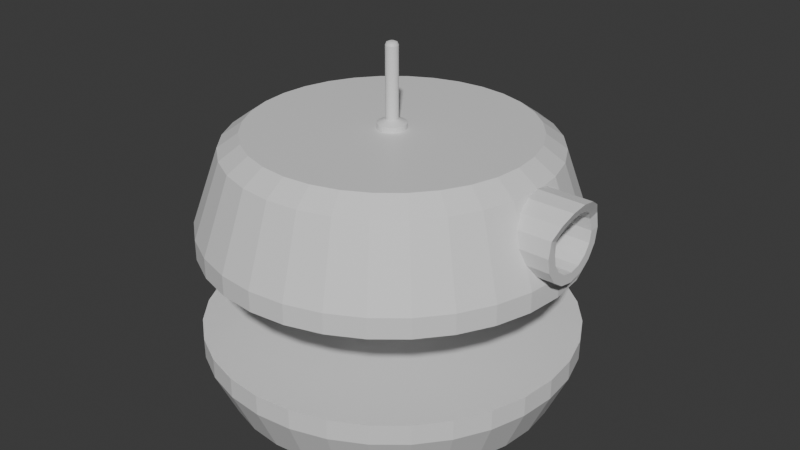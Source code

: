 # Source: enemy_saw.blend  (saved by Blender 4.2.66; exported with 4.5.12 LTS)
import bpy
from mathutils import Matrix  # noqa: F401  (used for matrix-valued properties, if any)

bpy.ops.wm.read_factory_settings(use_empty=True)
scene = bpy.context.scene
scene.name = 'Scene'

# ---- collections
col_collection = bpy.data.collections.new('Collection'); scene.collection.children.link(col_collection)

# ---- materials (node trees are filled in below, after node groups)
mat_material_001 = bpy.data.materials.new('Material.001')
mat_material_002 = bpy.data.materials.new('Material.002')
mat_material_003 = bpy.data.materials.new('Material.003')
mat_material_004 = bpy.data.materials.new('Material.004')
mat_material_005 = bpy.data.materials.new('Material.005')

# ---- material node trees
mat_material_001.use_nodes = True; mat_material_001.node_tree.nodes.clear()
_N = mat_material_001.node_tree.nodes; _L = mat_material_001.node_tree.links
n0 = _N.new('ShaderNodeBsdfPrincipled'); n0.name = 'Principled BSDF'; n0.location = (10, 300)
n1 = _N.new('ShaderNodeOutputMaterial'); n1.name = 'Material Output'; n1.location = (300, 300)
_L.new(n0.outputs[0], n1.inputs[0])
n1.is_active_output = True
mat_material_002.use_nodes = True; mat_material_002.node_tree.nodes.clear()
_N = mat_material_002.node_tree.nodes; _L = mat_material_002.node_tree.links
n0 = _N.new('ShaderNodeBsdfPrincipled'); n0.name = 'Principled BSDF'; n0.location = (10, 300)
n1 = _N.new('ShaderNodeOutputMaterial'); n1.name = 'Material Output'; n1.location = (300, 300)
_L.new(n0.outputs[0], n1.inputs[0])
n1.is_active_output = True
mat_material_003.use_nodes = True; mat_material_003.node_tree.nodes.clear()
_N = mat_material_003.node_tree.nodes; _L = mat_material_003.node_tree.links
n0 = _N.new('ShaderNodeBsdfPrincipled'); n0.name = 'Principled BSDF'; n0.location = (10, 300)
n1 = _N.new('ShaderNodeOutputMaterial'); n1.name = 'Material Output'; n1.location = (300, 300)
_L.new(n0.outputs[0], n1.inputs[0])
n1.is_active_output = True
mat_material_004.use_nodes = True; mat_material_004.node_tree.nodes.clear()
_N = mat_material_004.node_tree.nodes; _L = mat_material_004.node_tree.links
n0 = _N.new('ShaderNodeBsdfPrincipled'); n0.name = 'Principled BSDF'; n0.location = (10, 300)
n1 = _N.new('ShaderNodeOutputMaterial'); n1.name = 'Material Output'; n1.location = (300, 300)
_L.new(n0.outputs[0], n1.inputs[0])
n1.is_active_output = True
mat_material_005.use_nodes = True; mat_material_005.node_tree.nodes.clear()
_N = mat_material_005.node_tree.nodes; _L = mat_material_005.node_tree.links
n0 = _N.new('ShaderNodeBsdfPrincipled'); n0.name = 'Principled BSDF'; n0.location = (10, 300)
n1 = _N.new('ShaderNodeOutputMaterial'); n1.name = 'Material Output'; n1.location = (300, 300)
_L.new(n0.outputs[0], n1.inputs[0])
n1.is_active_output = True

# ---- world
world_world = bpy.data.worlds.new('World'); scene.world = world_world
world_world.use_nodes = True; world_world.node_tree.nodes.clear()
_N = world_world.node_tree.nodes; _L = world_world.node_tree.links
n0 = _N.new('ShaderNodeOutputWorld'); n0.name = 'World Output'; n0.location = (300, 300)
n1 = _N.new('ShaderNodeBackground'); n1.name = 'Background'; n1.location = (10, 300)
n1.inputs[0].default_value = (0.05088, 0.05088, 0.05088, 1.0)
_L.new(n1.outputs[0], n0.inputs[0])
n0.is_active_output = True
world_world.color = (0.05088, 0.05088, 0.05088)
world_world.sun_shadow_jitter_overblur = 0.0

# ---- meshes
me_cylinder_004 = bpy.data.meshes.new('Cylinder.004')
me_cylinder_004.from_pydata([(0.0, 1.0, 0.4926), (-0.6492, 0.2053, -0.3851), (0.1951, 0.9808, 0.4926), (-0.6492, 0.1897, -0.4637), (0.3827, 0.9239, 0.4926), (-0.6492, 0.1452, -0.5303), (0.5556, 0.8315, 0.4926), (-0.6492, 0.07857, -0.5748), (-0.6492, 0.0, -0.5904), (0.7071, 0.7071, 0.4926), (0.8315, 0.5556, 0.4926), (-0.6492, -0.07857, -0.5748), (0.9239, 0.3827, 0.4926), (-0.6492, -0.1452, -0.5303), (0.9808, 0.1951, 0.4926), (-0.6492, -0.1897, -0.4637), (1.0, 0.0, 0.4926), (-0.6492, -0.2053, -0.3851), (0.9808, -0.1951, 0.4926), (-0.6492, -0.1897, -0.3066), (-0.6492, -0.1452, -0.24), (0.9239, -0.3827, 0.4926), (0.8315, -0.5556, 0.4926), (-0.6492, -0.07857, -0.1954), (-0.6492, 0.0, -0.1798), (0.7071, -0.7071, 0.4926), (-0.6492, 0.07857, -0.1954), (0.5556, -0.8315, 0.4926), (0.3827, -0.9239, 0.4926), (-0.6492, 0.1452, -0.24), (-0.6492, 0.1897, -0.3066), (0.1951, -0.9808, 0.4926), (0.0, -1.0, 0.4926), (-0.1951, -0.9808, 0.4926), (-0.3827, -0.9239, 0.4926), (-0.5556, -0.8315, 0.4926), (-0.7071, -0.7071, 0.4926), (-0.8315, -0.5556, 0.4926), (-0.9239, -0.3827, 0.4926), (-0.9808, -0.1951, 0.4926), (-1.0, 0.0, 0.4926), (-0.9808, 0.1951, 0.4926), (-0.9239, 0.3827, 0.4926), (-0.8315, 0.5556, 0.4926), (-0.7071, 0.7071, 0.4926), (-0.5556, 0.8315, 0.4926), (-0.3827, 0.9239, 0.4926), (-0.1951, 0.9808, 0.4926), (0.155, 0.7792, 0.7387), (-1.59e-08, 0.7945, 0.7387), (0.304, 0.734, 0.7387), (0.4414, 0.6606, 0.7387), (0.5618, 0.5618, 0.7387), (0.6606, 0.4414, 0.7387), (0.734, 0.304, 0.7387), (0.7792, 0.155, 0.7387), (0.7945, 3.143e-09, 0.7387), (0.7792, -0.155, 0.7387), (0.734, -0.304, 0.7387), (0.6606, -0.4414, 0.7387), (0.5618, -0.5618, 0.7387), (0.4414, -0.6606, 0.7387), (0.304, -0.734, 0.7387), (0.155, -0.7792, 0.7387), (-1.59e-08, -0.7945, 0.7387), (-0.155, -0.7792, 0.7387), (-0.304, -0.734, 0.7387), (-0.4414, -0.6606, 0.7387), (-0.5618, -0.5618, 0.7387), (-0.6606, -0.4414, 0.7387), (-0.734, -0.304, 0.7387), (-0.7792, -0.155, 0.7387), (-0.7945, 3.143e-09, 0.7387), (-0.7792, 0.155, 0.7387), (-0.734, 0.304, 0.7387), (-0.6606, 0.4414, 0.7387), (-0.5618, 0.5618, 0.7387), (-0.4414, 0.6606, 0.7387), (-0.304, 0.734, 0.7387), (-0.155, 0.7792, 0.7387), (-2.816e-08, 1.0, -0.1865), (-0.1951, 0.9808, -0.1865), (-0.3827, 0.9239, -0.1865), (-0.5556, 0.8315, -0.1865), (-0.7071, 0.7071, -0.1865), (-0.8315, 0.5556, -0.1865), (-0.9239, 0.3827, -0.1865), (-0.9808, 0.1951, -0.1865), (-0.9808, -0.1951, -0.1865), (-0.9239, -0.3827, -0.1865), (-0.8315, -0.5556, -0.1865), (-0.7071, -0.7071, -0.1865), (-0.5556, -0.8315, -0.1865), (-0.3827, -0.9239, -0.1865), (-0.1951, -0.9808, -0.1865), (-2.816e-08, -1.0, -0.1865), (0.1951, -0.9808, -0.1865), (0.3827, -0.9239, -0.1865), (0.5556, -0.8315, -0.1865), (0.7071, -0.7071, -0.1865), (0.8315, -0.5556, -0.1865), (0.9239, -0.3827, -0.1865), (0.9808, -0.1951, -0.1865), (1.0, 0.0, -0.1865), (0.9808, 0.1951, -0.1865), (0.9239, 0.3827, -0.1865), (0.8315, 0.5556, -0.1865), (0.7071, 0.7071, -0.1865), (0.5556, 0.8315, -0.1865), (0.3827, 0.9239, -0.1865), (0.1951, 0.9808, -0.1865), (-0.015, 0.07541, -0.663), (-1.04e-07, 0.07689, -0.663), (-0.02942, 0.07103, -0.663), (-0.04272, 0.06393, -0.663), (-0.05437, 0.05437, -0.663), (-0.06393, 0.04272, -0.663), (-0.07103, 0.02942, -0.663), (-0.07541, 0.015, -0.663), (-0.07689, 5.339e-09, -0.663), (-0.07541, -0.015, -0.663), (-0.07103, -0.02942, -0.663), (-0.06393, -0.04272, -0.663), (-0.05437, -0.05437, -0.663), (-0.04272, -0.06393, -0.663), (-0.02942, -0.07103, -0.663), (-0.015, -0.07541, -0.663), (-1.04e-07, -0.07689, -0.663), (0.015, -0.07541, -0.663), (0.02942, -0.07103, -0.663), (0.04272, -0.06393, -0.663), (0.05437, -0.05437, -0.663), (0.06393, -0.04272, -0.663), (0.07103, -0.02942, -0.663), (0.07541, -0.015, -0.663), (0.07689, 5.339e-09, -0.663), (0.07541, 0.015, -0.663), (0.07103, 0.02942, -0.663), (0.06393, 0.04272, -0.663), (0.05437, 0.05437, -0.663), (0.04272, 0.06393, -0.663), (0.02942, 0.07103, -0.663), (0.015, 0.07541, -0.663), (0.0, 1.0, 0.3846), (0.1951, 0.9808, 0.3846), (0.3827, 0.9239, 0.3846), (0.5556, 0.8315, 0.3846), (0.7071, 0.7071, 0.3846), (0.8315, 0.5556, 0.3846), (0.9239, 0.3827, 0.3846), (0.9808, 0.1951, 0.3846), (1.0, 0.0, 0.3846), (0.9808, -0.1951, 0.3846), (0.9239, -0.3827, 0.3846), (0.8315, -0.5556, 0.3846), (0.7071, -0.7071, 0.3846), (0.5556, -0.8315, 0.3846), (0.3827, -0.9239, 0.3846), (0.1951, -0.9808, 0.3846), (0.0, -1.0, 0.3846), (-0.1951, -0.9808, 0.3846), (-0.3827, -0.9239, 0.3846), (-0.5556, -0.8315, 0.3846), (-0.7071, -0.7071, 0.3846), (-0.8315, -0.5556, 0.3846), (-0.9239, -0.3827, 0.3846), (-0.9808, -0.1951, 0.3846), (-1.0, 0.0, 0.3846), (-0.9808, 0.1951, 0.3846), (-0.9239, 0.3827, 0.3846), (-0.8315, 0.5556, 0.3846), (-0.7071, 0.7071, 0.3846), (-0.5556, 0.8315, 0.3846), (-0.3827, 0.9239, 0.3846), (-0.1951, 0.9808, 0.3846), (-1.185e-08, 1.0, -0.07851), (-0.1951, 0.9808, -0.07851), (-0.3827, 0.9239, -0.07851), (-0.5556, 0.8315, -0.07851), (-0.7071, 0.7071, -0.07851), (-0.8315, 0.5556, -0.07851), (-0.9239, 0.3827, -0.07851), (-0.9808, 0.1951, -0.07851), (-1.0, 0.0, -0.07851), (-0.9808, -0.1951, -0.07851), (-0.9239, -0.3827, -0.07851), (-0.8315, -0.5556, -0.07851), (-0.7071, -0.7071, -0.07851), (-0.5556, -0.8315, -0.07851), (-0.3827, -0.9239, -0.07851), (-0.1951, -0.9808, -0.07851), (-1.185e-08, -1.0, -0.07851), (0.1951, -0.9808, -0.07851), (0.3827, -0.9239, -0.07851), (0.5556, -0.8315, -0.07851), (0.7071, -0.7071, -0.07851), (0.8315, -0.5556, -0.07851), (0.9239, -0.3827, -0.07851), (0.9808, -0.1951, -0.07851), (1.0, 0.0, -0.07851), (0.9808, 0.1951, -0.07851), (0.9239, 0.3827, -0.07851), (0.8315, 0.5556, -0.07851), (0.7071, 0.7071, -0.07851), (0.5556, 0.8315, -0.07851), (0.3827, 0.9239, -0.07851), (0.1951, 0.9808, -0.07851), (0.1733, 0.8715, 0.7387), (-1.626e-08, 0.8885, 0.7387), (0.34, 0.8209, 0.7387), (0.4936, 0.7388, 0.7387), (0.6283, 0.6283, 0.7387), (0.7388, 0.4936, 0.7387), (0.8209, 0.34, 0.7387), (0.8715, 0.1733, 0.7387), (0.8885, 2.791e-09, 0.7387), (0.8715, -0.1733, 0.7387), (0.8209, -0.34, 0.7387), (0.7388, -0.4936, 0.7387), (0.6283, -0.6283, 0.7387), (0.4936, -0.7388, 0.7387), (0.34, -0.8209, 0.7387), (0.1733, -0.8715, 0.7387), (-1.626e-08, -0.8885, 0.7387), (-0.1733, -0.8715, 0.7387), (-0.34, -0.8209, 0.7387), (-0.4936, -0.7388, 0.7387), (-0.6283, -0.6283, 0.7387), (-0.7388, -0.4936, 0.7387), (-0.8209, -0.34, 0.7387), (-0.8715, -0.1733, 0.7387), (-0.8885, 2.791e-09, 0.7387), (-0.8715, 0.1733, 0.7387), (-0.8209, 0.34, 0.7387), (-0.7388, 0.4936, 0.7387), (-0.6283, 0.6283, 0.7387), (-0.4936, 0.7388, 0.7387), (-0.34, 0.8209, 0.7387), (-0.1733, 0.8715, 0.7387), (-0.1462, 0.7351, -0.663), (-0.1675, 0.8419, -0.5864), (-8.941e-08, 0.8584, -0.5864), (-1.015e-07, 0.7495, -0.663), (-0.2868, 0.6925, -0.663), (-0.3285, 0.793, -0.5864), (-0.4164, 0.6232, -0.663), (-0.4769, 0.7137, -0.5864), (-0.53, 0.53, -0.663), (-0.607, 0.607, -0.5864), (-0.6232, 0.4164, -0.663), (-0.7137, 0.4769, -0.5864), (-0.6925, 0.2868, -0.663), (-0.793, 0.3285, -0.5864), (-0.7351, 0.1462, -0.663), (-0.8419, 0.1675, -0.5864), (-0.7495, 2.821e-09, -0.663), (-0.7351, -0.1462, -0.663), (-0.8419, -0.1675, -0.5864), (-0.6925, -0.2868, -0.663), (-0.793, -0.3285, -0.5864), (-0.6232, -0.4164, -0.663), (-0.7137, -0.4769, -0.5864), (-0.53, -0.53, -0.663), (-0.607, -0.607, -0.5864), (-0.4164, -0.6232, -0.663), (-0.4769, -0.7137, -0.5864), (-0.2868, -0.6925, -0.663), (-0.3285, -0.793, -0.5864), (-0.1462, -0.7351, -0.663), (-0.1675, -0.8419, -0.5864), (-1.015e-07, -0.7495, -0.663), (-8.941e-08, -0.8584, -0.5864), (0.1462, -0.7351, -0.663), (0.1675, -0.8419, -0.5864), (0.2868, -0.6925, -0.663), (0.3285, -0.793, -0.5864), (0.4164, -0.6232, -0.663), (0.4769, -0.7137, -0.5864), (0.53, -0.53, -0.663), (0.607, -0.607, -0.5864), (0.6232, -0.4164, -0.663), (0.7137, -0.4769, -0.5864), (0.6925, -0.2868, -0.663), (0.793, -0.3285, -0.5864), (0.7351, -0.1462, -0.663), (0.8419, -0.1675, -0.5864), (0.7495, 2.821e-09, -0.663), (0.8584, 2.11e-09, -0.5864), (0.7351, 0.1462, -0.663), (0.8419, 0.1675, -0.5864), (0.6925, 0.2868, -0.663), (0.793, 0.3285, -0.5864), (0.6232, 0.4164, -0.663), (0.7137, 0.4769, -0.5864), (0.53, 0.53, -0.663), (0.607, 0.607, -0.5864), (0.4164, 0.6232, -0.663), (0.4769, 0.7137, -0.5864), (0.2868, 0.6925, -0.663), (0.3285, 0.793, -0.5864), (0.1462, 0.7351, -0.663), (0.1675, 0.8419, -0.5864), (-0.9967, 0.0335, -0.1865), (-1.0, 0.0, -0.1798), (-0.9967, -0.0335, -0.1865), (-0.9045, 0.2053, -0.3851), (-0.8765, 0.1744, -0.4867), (-0.8803, 0.1897, -0.4637), (-0.9404, 0.1871, -0.3026), (-0.9382, 0.1897, -0.3066), (-0.9891, 0.07857, -0.1954), (-0.9668, 0.1452, -0.24), (-0.8639, 0.1452, -0.5303), (-0.8564, 0.02057, -0.5864), (-0.8547, 0.07857, -0.5748), (-0.9668, -0.1452, -0.24), (-0.9891, -0.07857, -0.1954), (-0.9404, -0.1871, -0.3026), (-0.8765, -0.1744, -0.4867), (-0.8564, -0.02057, -0.5864), (-0.8547, -0.07857, -0.5748), (-0.8639, -0.1452, -0.5303), (-0.9045, -0.2053, -0.3851), (-0.8803, -0.1897, -0.4637), (-0.9382, -0.1897, -0.3066), (-0.8526, 2.148e-09, -0.5904), (-0.8526, 0.0, -0.5904), (-0.6492, 0.2053, -0.3851), (-0.6492, 0.1897, -0.4637), (-0.6492, 0.1452, -0.5303), (-0.6492, 0.07857, -0.5748), (-0.6492, 9.287e-08, -0.5904), (-0.6492, -0.07857, -0.5748), (-0.6492, -0.1452, -0.5303), (-0.6492, -0.1897, -0.4637), (-0.6492, -0.2053, -0.3851), (-0.6492, -0.1897, -0.3066), (-0.6492, -0.1452, -0.24), (-0.6492, -0.07857, -0.1954), (-0.6492, 9.287e-08, -0.1798), (-0.6492, 0.07857, -0.1954), (-0.6492, 0.1452, -0.24), (-0.6492, 0.1897, -0.3066)], [], [(143, 0, 2, 144), (144, 2, 4, 145), (145, 4, 6, 146), (146, 6, 9, 147), (147, 9, 10, 148), (148, 10, 12, 149), (149, 12, 14, 150), (150, 14, 16, 151), (151, 16, 18, 152), (152, 18, 21, 153), (153, 21, 22, 154), (154, 22, 25, 155), (155, 25, 27, 156), (156, 27, 28, 157), (157, 28, 31, 158), (158, 31, 32, 159), (159, 32, 33, 160), (160, 33, 34, 161), (161, 34, 35, 162), (162, 35, 36, 163), (163, 36, 37, 164), (164, 37, 38, 165), (165, 38, 39, 166), (166, 39, 40, 167), (167, 40, 41, 168), (168, 41, 42, 169), (169, 42, 43, 170), (170, 43, 44, 171), (171, 44, 45, 172), (172, 45, 46, 173), (173, 46, 47, 174), (174, 47, 0, 143), (10, 9, 211, 212), (0, 47, 238, 208), (35, 34, 225, 226), (12, 10, 212, 213), (36, 35, 226, 227), (14, 12, 213, 214), (37, 36, 227, 228), (16, 14, 214, 215), (38, 37, 228, 229), (18, 16, 215, 216), (39, 38, 229, 230), (21, 18, 216, 217), (40, 39, 230, 231), (22, 21, 217, 218), (41, 40, 231, 232), (25, 22, 218, 219), (42, 41, 232, 233), (27, 25, 219, 220), (43, 42, 233, 234), (28, 27, 220, 221), (2, 0, 208, 207), (44, 43, 234, 235), (31, 28, 221, 222), (4, 2, 207, 209), (45, 44, 235, 236), (32, 31, 222, 223), (6, 4, 209, 210), (46, 45, 236, 237), (33, 32, 223, 224), (9, 6, 210, 211), (47, 46, 237, 238), (34, 33, 224, 225), (175, 80, 81, 176), (176, 81, 82, 177), (177, 82, 83, 178), (178, 83, 84, 179), (179, 84, 85, 180), (180, 85, 86, 181), (181, 86, 87, 182), (303, 183, 182, 87, 302), (88, 184, 183, 303, 304), (184, 88, 89, 185), (185, 89, 90, 186), (186, 90, 91, 187), (187, 91, 92, 188), (188, 92, 93, 189), (189, 93, 94, 190), (190, 94, 95, 191), (191, 95, 96, 192), (192, 96, 97, 193), (193, 97, 98, 194), (194, 98, 99, 195), (195, 99, 100, 196), (196, 100, 101, 197), (197, 101, 102, 198), (198, 102, 103, 199), (199, 103, 104, 200), (200, 104, 105, 201), (201, 105, 106, 202), (202, 106, 107, 203), (203, 107, 108, 204), (204, 108, 109, 205), (205, 109, 110, 206), (206, 110, 80, 175), (116, 117, 251, 249), (113, 114, 245, 243), (130, 131, 278, 276), (117, 118, 253, 251), (131, 132, 280, 278), (118, 119, 255, 253), (132, 133, 282, 280), (119, 120, 256, 255), (133, 134, 284, 282), (120, 121, 258, 256), (134, 135, 286, 284), (121, 122, 260, 258), (135, 136, 288, 286), (122, 123, 262, 260), (136, 137, 290, 288), (123, 124, 264, 262), (137, 138, 292, 290), (124, 125, 266, 264), (138, 139, 294, 292), (125, 126, 268, 266), (111, 113, 243, 239), (139, 140, 296, 294), (126, 127, 270, 268), (81, 80, 241, 240), (140, 141, 298, 296), (127, 128, 272, 270), (114, 115, 247, 245), (141, 142, 300, 298), (128, 129, 274, 272), (115, 116, 249, 247), (129, 130, 276, 274), (48, 50, 209, 207), (51, 52, 211, 210), (53, 54, 213, 212), (55, 56, 215, 214), (57, 58, 217, 216), (59, 60, 219, 218), (61, 62, 221, 220), (63, 64, 223, 222), (65, 66, 225, 224), (67, 68, 227, 226), (69, 70, 229, 228), (71, 72, 231, 230), (73, 74, 233, 232), (75, 76, 235, 234), (77, 78, 237, 236), (79, 49, 208, 238), (82, 81, 240, 244), (142, 112, 242, 300), (83, 82, 244, 246), (84, 83, 246, 248), (85, 84, 248, 250), (86, 85, 250, 252), (308, 87, 86, 252, 254, 306, 307, 305, 309), (306, 254, 313, 314, 312), (302, 87, 308, 311, 310), (88, 304, 316, 315, 317), (319, 257, 318, 321, 320), (257, 259, 89, 88, 317, 324, 322, 323, 318), (90, 89, 259, 261), (91, 90, 261, 263), (92, 91, 263, 265), (93, 92, 265, 267), (94, 93, 267, 269), (95, 94, 269, 271), (96, 95, 271, 273), (97, 96, 273, 275), (98, 97, 275, 277), (99, 98, 277, 279), (100, 99, 279, 281), (101, 100, 281, 283), (102, 101, 283, 285), (103, 102, 285, 287), (104, 103, 287, 289), (105, 104, 289, 291), (106, 105, 291, 293), (107, 106, 293, 295), (108, 107, 295, 297), (109, 108, 297, 299), (110, 109, 299, 301), (80, 110, 301, 241), (240, 241, 242, 239), (244, 240, 239, 243), (246, 244, 243, 245), (248, 246, 245, 247), (250, 248, 247, 249), (252, 250, 249, 251), (254, 252, 251, 253), (253, 255, 325, 313, 254), (326, 325, 255, 256, 257, 319), (259, 257, 256, 258), (261, 259, 258, 260), (263, 261, 260, 262), (265, 263, 262, 264), (267, 265, 264, 266), (269, 267, 266, 268), (271, 269, 268, 270), (273, 271, 270, 272), (275, 273, 272, 274), (277, 275, 274, 276), (279, 277, 276, 278), (281, 279, 278, 280), (283, 281, 280, 282), (285, 283, 282, 284), (287, 285, 284, 286), (289, 287, 286, 288), (291, 289, 288, 290), (293, 291, 290, 292), (295, 293, 292, 294), (297, 295, 294, 296), (299, 297, 296, 298), (301, 299, 298, 300), (241, 301, 300, 242), (112, 111, 239, 242), (307, 3, 1, 305), (312, 5, 3, 307, 306), (314, 7, 5, 312), (326, 8, 7, 314, 313, 325), (319, 320, 11, 8, 326), (321, 13, 11, 320), (318, 323, 15, 13, 321), (322, 17, 15, 323), (324, 19, 17, 322), (315, 20, 19, 324, 317), (316, 23, 20, 315), (304, 303, 24, 23, 316), (310, 26, 24, 303, 302), (311, 29, 26, 310), (1, 3, 5, 7, 8, 11, 13, 15, 17, 19, 20, 23, 24, 26, 29, 30), (308, 309, 30, 29, 311), (305, 1, 30, 309), (328, 327, 342, 341, 340, 339, 338, 337, 336, 335, 334, 333, 332, 331, 330, 329)])
_uv = me_cylinder_004.uv_layers.new(name='UVMap')
_uv.uv.foreach_set('vector', [1.0, 0.5, 1.0, 1.0, 0.9688, 1.0, 0.9688, 0.5, 0.9688, 0.5, 0.9688, 1.0, 0.9375, 1.0, 0.9375, 0.5, 0.9375, 0.5, 0.9375, 1.0, 0.9062, 1.0, 0.9062, 0.5, 0.9062, 0.5, 0.9062, 1.0, 0.875, 1.0, 0.875, 0.5, 0.875, 0.5, 0.875, 1.0, 0.8438, 1.0, 0.8438, 0.5, 0.8438, 0.5, 0.8438, 1.0, 0.8125, 1.0, 0.8125, 0.5, 0.8125, 0.5, 0.8125, 1.0, 0.7812, 1.0, 0.7812, 0.5, 0.7812, 0.5, 0.7812, 1.0, 0.75, 1.0, 0.75, 0.5, 0.75, 0.5, 0.75, 1.0, 0.7188, 1.0, 0.7188, 0.5, 0.7188, 0.5, 0.7188, 1.0, 0.6875, 1.0, 0.6875, 0.5, 0.6875, 0.5, 0.6875, 1.0, 0.6562, 1.0, 0.6562, 0.5, 0.6562, 0.5, 0.6562, 1.0, 0.625, 1.0, 0.625, 0.5, 0.625, 0.5, 0.625, 1.0, 0.5938, 1.0, 0.5938, 0.5, 0.5938, 0.5, 0.5938, 1.0, 0.5625, 1.0, 0.5625, 0.5, 0.5625, 0.5, 0.5625, 1.0, 0.5312, 1.0, 0.5312, 0.5, 0.5312, 0.5, 0.5312, 1.0, 0.5, 1.0, 0.5, 0.5, 0.5, 0.5, 0.5, 1.0, 0.4688, 1.0, 0.4688, 0.5, 0.4688, 0.5, 0.4688, 1.0, 0.4375, 1.0, 0.4375, 0.5, 0.4375, 0.5, 0.4375, 1.0, 0.4062, 1.0, 0.4062, 0.5, 0.4062, 0.5, 0.4062, 1.0, 0.375, 1.0, 0.375, 0.5, 0.375, 0.5, 0.375, 1.0, 0.3438, 1.0, 0.3438, 0.5, 0.3438, 0.5, 0.3438, 1.0, 0.3125, 1.0, 0.3125, 0.5, 0.3125, 0.5, 0.3125, 1.0, 0.2812, 1.0, 0.2812, 0.5, 0.2812, 0.5, 0.2812, 1.0, 0.25, 1.0, 0.25, 0.5, 0.25, 0.5, 0.25, 1.0, 0.2188, 1.0, 0.2188, 0.5, 0.2188, 0.5, 0.2188, 1.0, 0.1875, 1.0, 0.1875, 0.5, 0.1875, 0.5, 0.1875, 1.0, 0.1562, 1.0, 0.1562, 0.5, 0.1562, 0.5, 0.1562, 1.0, 0.125, 1.0, 0.125, 0.5, 0.125, 0.5, 0.125, 1.0, 0.09375, 1.0, 0.09375, 0.5, 0.09375, 0.5, 0.09375, 1.0, 0.0625, 1.0, 0.0625, 0.5, 0.0625, 0.5, 0.0625, 1.0, 0.03125, 1.0, 0.03125, 0.5, 0.03125, 0.5, 0.03125, 1.0, 0.0, 1.0, 0.0, 0.5, 0.8438, 1.0, 0.875, 1.0, 0.875, 1.0, 0.8438, 1.0, 0.0, 1.0, 0.03125, 1.0, 0.03125, 1.0, 0.0, 1.0, 0.4062, 1.0, 0.4375, 1.0, 0.4375, 1.0, 0.4062, 1.0, 0.8125, 1.0, 0.8438, 1.0, 0.8438, 1.0, 0.8125, 1.0, 0.375, 1.0, 0.4062, 1.0, 0.4062, 1.0, 0.375, 1.0, 0.7812, 1.0, 0.8125, 1.0, 0.8125, 1.0, 0.7812, 1.0, 0.3438, 1.0, 0.375, 1.0, 0.375, 1.0, 0.3438, 1.0, 0.75, 1.0, 0.7812, 1.0, 0.7812, 1.0, 0.75, 1.0, 0.3125, 1.0, 0.3438, 1.0, 0.3438, 1.0, 0.3125, 1.0, 0.7188, 1.0, 0.75, 1.0, 0.75, 1.0, 0.7188, 1.0, 0.2812, 1.0, 0.3125, 1.0, 0.3125, 1.0, 0.2812, 1.0, 0.6875, 1.0, 0.7188, 1.0, 0.7188, 1.0, 0.6875, 1.0, 0.25, 1.0, 0.2812, 1.0, 0.2812, 1.0, 0.25, 1.0, 0.6562, 1.0, 0.6875, 1.0, 0.6875, 1.0, 0.6562, 1.0, 0.2188, 1.0, 0.25, 1.0, 0.25, 1.0, 0.2188, 1.0, 0.625, 1.0, 0.6562, 1.0, 0.6562, 1.0, 0.625, 1.0, 0.1875, 1.0, 0.2188, 1.0, 0.2188, 1.0, 0.1875, 1.0, 0.5938, 1.0, 0.625, 1.0, 0.625, 1.0, 0.5938, 1.0, 0.1562, 1.0, 0.1875, 1.0, 0.1875, 1.0, 0.1562, 1.0, 0.5625, 1.0, 0.5938, 1.0, 0.5938, 1.0, 0.5625, 1.0, 0.9688, 1.0, 1.0, 1.0, 1.0, 1.0, 0.9688, 1.0, 0.125, 1.0, 0.1562, 1.0, 0.1562, 1.0, 0.125, 1.0, 0.5312, 1.0, 0.5625, 1.0, 0.5625, 1.0, 0.5312, 1.0, 0.9375, 1.0, 0.9688, 1.0, 0.9688, 1.0, 0.9375, 1.0, 0.09375, 1.0, 0.125, 1.0, 0.125, 1.0, 0.09375, 1.0, 0.5, 1.0, 0.5312, 1.0, 0.5312, 1.0, 0.5, 1.0, 0.9062, 1.0, 0.9375, 1.0, 0.9375, 1.0, 0.9062, 1.0, 0.0625, 1.0, 0.09375, 1.0, 0.09375, 1.0, 0.0625, 1.0, 0.4688, 1.0, 0.5, 1.0, 0.5, 1.0, 0.4688, 1.0, 0.875, 1.0, 0.9062, 1.0, 0.9062, 1.0, 0.875, 1.0, 0.03125, 1.0, 0.0625, 1.0, 0.0625, 1.0, 0.03125, 1.0, 0.4375, 1.0, 0.4688, 1.0, 0.4688, 1.0, 0.4375, 1.0, 1.0, 0.5, 1.0, 1.0, 0.9688, 1.0, 0.9688, 0.5, 0.9688, 0.5, 0.9688, 1.0, 0.9375, 1.0, 0.9375, 0.5, 0.9375, 0.5, 0.9375, 1.0, 0.9062, 1.0, 0.9062, 0.5, 0.9062, 0.5, 0.9062, 1.0, 0.875, 1.0, 0.875, 0.5, 0.875, 0.5, 0.875, 1.0, 0.8438, 1.0, 0.8438, 0.5, 0.8438, 0.5, 0.8438, 1.0, 0.8125, 1.0, 0.8125, 0.5, 0.8125, 0.5, 0.8125, 1.0, 0.7812, 1.0, 0.7812, 0.5, 0.75, 0.9691, 0.75, 0.5, 0.7812, 0.5, 0.7812, 1.0, 0.7554, 1.0, 0.7188, 1.0, 0.7188, 0.5, 0.75, 0.5, 0.75, 0.9691, 0.7446, 1.0, 0.7188, 0.5, 0.7188, 1.0, 0.6875, 1.0, 0.6875, 0.5, 0.6875, 0.5, 0.6875, 1.0, 0.6562, 1.0, 0.6562, 0.5, 0.6562, 0.5, 0.6562, 1.0, 0.625, 1.0, 0.625, 0.5, 0.625, 0.5, 0.625, 1.0, 0.5938, 1.0, 0.5938, 0.5, 0.5938, 0.5, 0.5938, 1.0, 0.5625, 1.0, 0.5625, 0.5, 0.5625, 0.5, 0.5625, 1.0, 0.5312, 1.0, 0.5312, 0.5, 0.5312, 0.5, 0.5312, 1.0, 0.5, 1.0, 0.5, 0.5, 0.5, 0.5, 0.5, 1.0, 0.4688, 1.0, 0.4688, 0.5, 0.4688, 0.5, 0.4688, 1.0, 0.4375, 1.0, 0.4375, 0.5, 0.4375, 0.5, 0.4375, 1.0, 0.4062, 1.0, 0.4062, 0.5, 0.4062, 0.5, 0.4062, 1.0, 0.375, 1.0, 0.375, 0.5, 0.375, 0.5, 0.375, 1.0, 0.3438, 1.0, 0.3438, 0.5, 0.3438, 0.5, 0.3438, 1.0, 0.3125, 1.0, 0.3125, 0.5, 0.3125, 0.5, 0.3125, 1.0, 0.2812, 1.0, 0.2812, 0.5, 0.2812, 0.5, 0.2812, 1.0, 0.25, 1.0, 0.25, 0.5, 0.25, 0.5, 0.25, 1.0, 0.2188, 1.0, 0.2188, 0.5, 0.2188, 0.5, 0.2188, 1.0, 0.1875, 1.0, 0.1875, 0.5, 0.1875, 0.5, 0.1875, 1.0, 0.1562, 1.0, 0.1562, 0.5, 0.1562, 0.5, 0.1562, 1.0, 0.125, 1.0, 0.125, 0.5, 0.125, 0.5, 0.125, 1.0, 0.09375, 1.0, 0.09375, 0.5, 0.09375, 0.5, 0.09375, 1.0, 0.0625, 1.0, 0.0625, 0.5, 0.0625, 0.5, 0.0625, 1.0, 0.03125, 1.0, 0.03125, 0.5, 0.03125, 0.5, 0.03125, 1.0, 0.0, 1.0, 0.0, 0.5, 0.2685, 0.2623, 0.2705, 0.2585, 0.4499, 0.3328, 0.4299, 0.3702, 0.2585, 0.2705, 0.2623, 0.2685, 0.3702, 0.4299, 0.3328, 0.4499, 0.2377, 0.2315, 0.2343, 0.2343, 0.09697, 0.09697, 0.1298, 0.07006, 0.2705, 0.2585, 0.2718, 0.2543, 0.4623, 0.2922, 0.4499, 0.3328, 0.2343, 0.2343, 0.2315, 0.2377, 0.07006, 0.1298, 0.09697, 0.09697, 0.2718, 0.2543, 0.2722, 0.25, 0.4664, 0.25, 0.4623, 0.2922, 0.2315, 0.2377, 0.2295, 0.2415, 0.05006, 0.1672, 0.07006, 0.1298, 0.2722, 0.25, 0.2718, 0.2457, 0.4623, 0.2078, 0.4664, 0.25, 0.2295, 0.2415, 0.2282, 0.2457, 0.03775, 0.2078, 0.05006, 0.1672, 0.2718, 0.2457, 0.2705, 0.2415, 0.4499, 0.1672, 0.4623, 0.2078, 0.2282, 0.2457, 0.2278, 0.25, 0.03359, 0.25, 0.03775, 0.2078, 0.2705, 0.2415, 0.2685, 0.2377, 0.4299, 0.1298, 0.4499, 0.1672, 0.2278, 0.25, 0.2282, 0.2543, 0.03775, 0.2922, 0.03359, 0.25, 0.2685, 0.2377, 0.2657, 0.2343, 0.403, 0.09697, 0.4299, 0.1298, 0.2282, 0.2543, 0.2295, 0.2585, 0.05006, 0.3328, 0.03775, 0.2922, 0.2657, 0.2343, 0.2623, 0.2315, 0.3702, 0.07006, 0.403, 0.09697, 0.2295, 0.2585, 0.2315, 0.2623, 0.07006, 0.3702, 0.05006, 0.3328, 0.2623, 0.2315, 0.2585, 0.2295, 0.3328, 0.05006, 0.3702, 0.07006, 0.2315, 0.2623, 0.2343, 0.2657, 0.09697, 0.403, 0.07006, 0.3702, 0.2585, 0.2295, 0.2543, 0.2282, 0.2922, 0.03775, 0.3328, 0.05006, 0.2543, 0.2718, 0.2585, 0.2705, 0.3328, 0.4499, 0.2922, 0.4623, 0.2343, 0.2657, 0.2377, 0.2685, 0.1298, 0.4299, 0.09697, 0.403, 0.2543, 0.2282, 0.25, 0.2278, 0.25, 0.03359, 0.2922, 0.03775, 0.9688, 1.0, 1.0, 1.0, 1.0, 1.0, 0.9688, 1.0, 0.2377, 0.2685, 0.2415, 0.2705, 0.1672, 0.4499, 0.1298, 0.4299, 0.25, 0.2278, 0.2457, 0.2282, 0.2078, 0.03775, 0.25, 0.03359, 0.2623, 0.2685, 0.2657, 0.2657, 0.403, 0.403, 0.3702, 0.4299, 0.2415, 0.2705, 0.2457, 0.2718, 0.2078, 0.4623, 0.1672, 0.4499, 0.2457, 0.2282, 0.2415, 0.2295, 0.1672, 0.05006, 0.2078, 0.03775, 0.2657, 0.2657, 0.2685, 0.2623, 0.4299, 0.3702, 0.403, 0.403, 0.2415, 0.2295, 0.2377, 0.2315, 0.1298, 0.07006, 0.1672, 0.05006, 0.2919, 0.4605, 0.3321, 0.4483, 0.3418, 0.4717, 0.2968, 0.4854, 0.3692, 0.4284, 0.4017, 0.4017, 0.4197, 0.4197, 0.3833, 0.4496, 0.4284, 0.3692, 0.4483, 0.3321, 0.4717, 0.3418, 0.4496, 0.3833, 0.4605, 0.2919, 0.4646, 0.25, 0.49, 0.25, 0.4854, 0.2968, 0.4605, 0.2081, 0.4483, 0.1679, 0.4717, 0.1582, 0.4854, 0.2032, 0.4284, 0.1308, 0.4017, 0.09826, 0.4197, 0.08029, 0.4496, 0.1167, 0.3692, 0.07157, 0.3321, 0.05174, 0.3418, 0.02827, 0.3833, 0.05045, 0.2919, 0.03953, 0.25, 0.0354, 0.25, 0.01, 0.2968, 0.01461, 0.2081, 0.03953, 0.1679, 0.05174, 0.1582, 0.02827, 0.2032, 0.01461, 0.1308, 0.07157, 0.09826, 0.09826, 0.08029, 0.08029, 0.1167, 0.05045, 0.07157, 0.1308, 0.05174, 0.1679, 0.02827, 0.1582, 0.05045, 0.1167, 0.03953, 0.2081, 0.0354, 0.25, 0.01, 0.25, 0.01461, 0.2032, 0.03953, 0.2919, 0.05174, 0.3321, 0.02827, 0.3418, 0.01461, 0.2968, 0.07157, 0.3692, 0.09826, 0.4017, 0.08029, 0.4197, 0.05045, 0.3833, 0.1308, 0.4284, 0.1679, 0.4483, 0.1582, 0.4717, 0.1167, 0.4496, 0.2081, 0.4605, 0.25, 0.4646, 0.25, 0.49, 0.2032, 0.4854, 0.9375, 1.0, 0.9688, 1.0, 0.9688, 1.0, 0.9375, 1.0, 0.2457, 0.2718, 0.25, 0.2722, 0.25, 0.4664, 0.2078, 0.4623, 0.9062, 1.0, 0.9375, 1.0, 0.9375, 1.0, 0.9062, 1.0, 0.875, 1.0, 0.9062, 1.0, 0.9062, 1.0, 0.875, 1.0, 0.8438, 1.0, 0.875, 1.0, 0.875, 1.0, 0.8438, 1.0, 0.8125, 1.0, 0.8438, 1.0, 0.8438, 1.0, 0.8125, 1.0, 0.7812, 1.0, 0.7812, 1.0, 0.8125, 1.0, 0.8125, 1.0, 0.7812, 1.0, 0.7812, 1.0, 0.7838, 1.0, 0.7855, 1.0, 0.7818, 1.0, 0.7812, 1.0, 0.7812, 1.0, 0.7538, 1.0, 0.7646, 1.0, 0.7765, 1.0, 0.7554, 1.0, 0.7812, 1.0, 0.7812, 1.0, 0.7737, 1.0, 0.7626, 1.0, 0.7188, 1.0, 0.7446, 1.0, 0.7374, 1.0, 0.7263, 1.0, 0.7188, 1.0, 0.7462, 1.0, 0.7188, 1.0, 0.7188, 1.0, 0.7235, 1.0, 0.7354, 1.0, 0.7188, 1.0, 0.6875, 1.0, 0.6875, 1.0, 0.7188, 1.0, 0.7188, 1.0, 0.7182, 1.0, 0.7145, 1.0, 0.7162, 1.0, 0.7188, 1.0, 0.6562, 1.0, 0.6875, 1.0, 0.6875, 1.0, 0.6562, 1.0, 0.625, 1.0, 0.6562, 1.0, 0.6562, 1.0, 0.625, 1.0, 0.5938, 1.0, 0.625, 1.0, 0.625, 1.0, 0.5938, 1.0, 0.5625, 1.0, 0.5938, 1.0, 0.5938, 1.0, 0.5625, 1.0, 0.5312, 1.0, 0.5625, 1.0, 0.5625, 1.0, 0.5312, 1.0, 0.5, 1.0, 0.5312, 1.0, 0.5312, 1.0, 0.5, 1.0, 0.4688, 1.0, 0.5, 1.0, 0.5, 1.0, 0.4688, 1.0, 0.4375, 1.0, 0.4688, 1.0, 0.4688, 1.0, 0.4375, 1.0, 0.4062, 1.0, 0.4375, 1.0, 0.4375, 1.0, 0.4062, 1.0, 0.375, 1.0, 0.4062, 1.0, 0.4062, 1.0, 0.375, 1.0, 0.3438, 1.0, 0.375, 1.0, 0.375, 1.0, 0.3438, 1.0, 0.3125, 1.0, 0.3438, 1.0, 0.3438, 1.0, 0.3125, 1.0, 0.2812, 1.0, 0.3125, 1.0, 0.3125, 1.0, 0.2812, 1.0, 0.25, 1.0, 0.2812, 1.0, 0.2812, 1.0, 0.25, 1.0, 0.2188, 1.0, 0.25, 1.0, 0.25, 1.0, 0.2187, 1.0, 0.1875, 1.0, 0.2188, 1.0, 0.2187, 1.0, 0.1875, 1.0, 0.1562, 1.0, 0.1875, 1.0, 0.1875, 1.0, 0.1562, 1.0, 0.125, 1.0, 0.1562, 1.0, 0.1562, 1.0, 0.125, 1.0, 0.09375, 1.0, 0.125, 1.0, 0.125, 1.0, 0.09375, 1.0, 0.0625, 1.0, 0.09375, 1.0, 0.09375, 1.0, 0.0625, 1.0, 0.03125, 1.0, 0.0625, 1.0, 0.0625, 1.0, 0.03125, 1.0, 0.0, 1.0, 0.03125, 1.0, 0.03125, 1.0, 0.0, 1.0, 0.2968, 0.4854, 0.25, 0.49, 0.25, 0.4664, 0.2922, 0.4623, 0.3418, 0.4717, 0.2968, 0.4854, 0.2922, 0.4623, 0.3328, 0.4499, 0.3833, 0.4496, 0.3418, 0.4717, 0.3328, 0.4499, 0.3702, 0.4299, 0.4197, 0.4197, 0.3833, 0.4496, 0.3702, 0.4299, 0.403, 0.403, 0.4496, 0.3833, 0.4197, 0.4197, 0.403, 0.403, 0.4299, 0.3702, 0.4717, 0.3418, 0.4496, 0.3833, 0.4299, 0.3702, 0.4499, 0.3328, 0.4854, 0.2968, 0.4717, 0.3418, 0.4499, 0.3328, 0.4623, 0.2922, 0.4623, 0.2922, 0.4664, 0.25, 0.4887, 0.25, 0.4894, 0.2558, 0.4854, 0.2968, 0.4887, 0.25, 0.4887, 0.25, 0.4664, 0.25, 0.4623, 0.2078, 0.4854, 0.2032, 0.4894, 0.2442, 0.4717, 0.1582, 0.4854, 0.2032, 0.4623, 0.2078, 0.4499, 0.1672, 0.4496, 0.1167, 0.4717, 0.1582, 0.4499, 0.1672, 0.4299, 0.1298, 0.4197, 0.08029, 0.4496, 0.1167, 0.4299, 0.1298, 0.403, 0.09697, 0.3833, 0.05045, 0.4197, 0.08029, 0.403, 0.09697, 0.3702, 0.07006, 0.3418, 0.02827, 0.3833, 0.05045, 0.3702, 0.07006, 0.3328, 0.05006, 0.2968, 0.01461, 0.3418, 0.02827, 0.3328, 0.05006, 0.2922, 0.03775, 0.25, 0.01, 0.2968, 0.01461, 0.2922, 0.03775, 0.25, 0.03359, 0.2032, 0.01461, 0.25, 0.01, 0.25, 0.03359, 0.2078, 0.03775, 0.1582, 0.02827, 0.2032, 0.01461, 0.2078, 0.03775, 0.1672, 0.05006, 0.1167, 0.05045, 0.1582, 0.02827, 0.1672, 0.05006, 0.1298, 0.07006, 0.08029, 0.08029, 0.1167, 0.05045, 0.1298, 0.07006, 0.09697, 0.09697, 0.05045, 0.1167, 0.08029, 0.08029, 0.09697, 0.09697, 0.07006, 0.1298, 0.02827, 0.1582, 0.05045, 0.1167, 0.07006, 0.1298, 0.05006, 0.1672, 0.01461, 0.2032, 0.02827, 0.1582, 0.05006, 0.1672, 0.03775, 0.2078, 0.01, 0.25, 0.01461, 0.2032, 0.03775, 0.2078, 0.03359, 0.25, 0.01461, 0.2968, 0.01, 0.25, 0.03359, 0.25, 0.03775, 0.2922, 0.02827, 0.3418, 0.01461, 0.2968, 0.03775, 0.2922, 0.05006, 0.3328, 0.05045, 0.3833, 0.02827, 0.3418, 0.05006, 0.3328, 0.07006, 0.3702, 0.08029, 0.4197, 0.05045, 0.3833, 0.07006, 0.3702, 0.09697, 0.403, 0.1167, 0.4496, 0.08029, 0.4197, 0.09697, 0.403, 0.1298, 0.4299, 0.1582, 0.4717, 0.1167, 0.4496, 0.1298, 0.4299, 0.1672, 0.4499, 0.2032, 0.4854, 0.1582, 0.4717, 0.1672, 0.4499, 0.2078, 0.4623, 0.25, 0.49, 0.2032, 0.4854, 0.2078, 0.4623, 0.25, 0.4664, 0.25, 0.2722, 0.2543, 0.2718, 0.2922, 0.4623, 0.25, 0.4664, 0.9375, 0.7186, 0.9375, 1.0, 1.0, 1.0, 1.0, 0.6892, 0.875, 0.7386, 0.875, 1.0, 0.9375, 1.0, 0.9375, 0.7186, 0.916, 0.7233, 0.8125, 0.7498, 0.8125, 1.0, 0.875, 1.0, 0.875, 0.7386, 0.75, 0.7524, 0.75, 1.0, 0.8125, 1.0, 0.8125, 0.7498, 0.7664, 0.7478, 0.75, 0.7524, 0.7336, 0.7478, 0.6875, 0.7498, 0.6875, 1.0, 0.75, 1.0, 0.75, 0.7524, 0.625, 0.7386, 0.625, 1.0, 0.6875, 1.0, 0.6875, 0.7498, 0.584, 0.7233, 0.5625, 0.7186, 0.5625, 1.0, 0.625, 1.0, 0.625, 0.7386, 0.5, 0.6892, 0.5, 1.0, 0.5625, 1.0, 0.5625, 0.7186, 0.4375, 0.6482, 0.4375, 1.0, 0.5, 1.0, 0.5, 0.6892, 0.375, 0.6134, 0.375, 1.0, 0.4375, 1.0, 0.4375, 0.6482, 0.4338, 0.6454, 0.3125, 0.5862, 0.3125, 1.0, 0.375, 1.0, 0.375, 0.6134, 0.2766, 0.5769, 0.25, 0.5729, 0.25, 1.0, 0.3125, 1.0, 0.3125, 0.5862, 0.1875, 0.5862, 0.1875, 1.0, 0.25, 1.0, 0.25, 0.5729, 0.2234, 0.5769, 0.125, 0.6134, 0.125, 1.0, 0.1875, 1.0, 0.1875, 0.5862, 0.25, 0.49, 0.3418, 0.4717, 0.4197, 0.4197, 0.02827, 0.3418, 0.01, 0.25, 0.02827, 0.1582, 0.08029, 0.08029, 0.1582, 0.02827, 0.25, 0.01, 0.1582, 0.02827, 0.08029, 0.08029, 0.02827, 0.1582, 0.01, 0.25, 0.02827, 0.3418, 0.4197, 0.4197, 0.3418, 0.4717, 0.06618, 0.6454, 0.0625, 0.6482, 0.0625, 1.0, 0.125, 1.0, 0.125, 0.6134, 0.0, 0.6892, 0.0, 1.0, 0.0625, 1.0, 0.0625, 0.6482, 0.3418, 0.4717, 0.25, 0.49, 0.1582, 0.4717, 0.08029, 0.4197, 0.02827, 0.3418, 0.01, 0.25, 0.02827, 0.1582, 0.08029, 0.08029, 0.1582, 0.02827, 0.25, 0.01, 0.3418, 0.02827, 0.4197, 0.08029, 0.4717, 0.1582, 0.49, 0.25, 0.4717, 0.3418, 0.4197, 0.4197])
me_cylinder_004.materials.append(mat_material_001)
me_cylinder_004.materials.append(mat_material_002)
me_cylinder_004.materials.append(mat_material_003)
me_cylinder_004.materials.append(mat_material_004)
me_cylinder_004.materials.append(mat_material_005)
me_cylinder_004.update()
me_cylinder_006 = bpy.data.meshes.new('Cylinder.006')
me_cylinder_006.from_pydata([(7.014e-09, 0.2443, 0.3846), (0.04765, 0.2396, 0.3846), (0.09348, 0.2257, 0.3846), (0.1357, 0.2031, 0.3846), (0.1727, 0.1727, 0.3846), (0.2031, 0.1357, 0.3846), (0.2257, 0.09348, 0.3846), (0.2396, 0.04765, 0.3846), (0.2443, 4.479e-11, 0.3846), (0.2396, -0.04765, 0.3846), (0.2257, -0.09348, 0.3846), (0.2031, -0.1357, 0.3846), (0.1727, -0.1727, 0.3846), (0.1357, -0.2031, 0.3846), (0.09348, -0.2257, 0.3846), (0.04765, -0.2396, 0.3846), (7.014e-09, -0.2443, 0.3846), (-0.04765, -0.2396, 0.3846), (-0.09348, -0.2257, 0.3846), (-0.1357, -0.2031, 0.3846), (-0.1727, -0.1727, 0.3846), (-0.2031, -0.1357, 0.3846), (-0.2257, -0.09348, 0.3846), (-0.2396, -0.04765, 0.3846), (-0.2443, 4.479e-11, 0.3846), (-0.2396, 0.04765, 0.3846), (-0.2257, 0.09348, 0.3846), (-0.2031, 0.1357, 0.3846), (-0.1727, 0.1727, 0.3846), (-0.1357, 0.2031, 0.3846), (-0.09348, 0.2257, 0.3846), (-0.04765, 0.2396, 0.3846), (-1.576e-08, 0.2443, -0.07851), (-0.04765, 0.2396, -0.07851), (-0.09348, 0.2257, -0.07851), (-0.1357, 0.2031, -0.07851), (-0.1727, 0.1727, -0.07851), (-0.2031, 0.1357, -0.07851), (-0.2257, 0.09348, -0.07851), (-0.2396, 0.04765, -0.07851), (-0.2443, 4.479e-11, -0.07851), (-0.2396, -0.04765, -0.07851), (-0.2257, -0.09348, -0.07851), (-0.2031, -0.1357, -0.07851), (-0.1727, -0.1727, -0.07851), (-0.1357, -0.2031, -0.07851), (-0.09348, -0.2257, -0.07851), (-0.04765, -0.2396, -0.07851), (-1.576e-08, -0.2443, -0.07851), (0.04765, -0.2396, -0.07851), (0.09348, -0.2257, -0.07851), (0.1357, -0.2031, -0.07851), (0.1727, -0.1727, -0.07851), (0.2031, -0.1357, -0.07851), (0.2257, -0.09348, -0.07851), (0.2396, -0.04765, -0.07851), (0.2443, 4.479e-11, -0.07851), (0.2396, 0.04765, -0.07851), (0.2257, 0.09348, -0.07851), (0.2031, 0.1357, -0.07851), (0.1727, 0.1727, -0.07851), (0.1357, 0.2031, -0.07851), (0.09348, 0.2257, -0.07851), (0.04765, 0.2396, -0.07851), (0.0, 1.0, 0.3846), (0.1951, 0.9808, 0.3846), (0.3827, 0.9239, 0.3846), (0.5556, 0.8315, 0.3846), (0.7071, 0.7071, 0.3846), (0.8315, 0.5556, 0.3846), (0.9239, 0.3827, 0.3846), (0.9808, 0.1951, 0.3846), (1.0, 0.0, 0.3846), (0.9808, -0.1951, 0.3846), (0.9239, -0.3827, 0.3846), (0.8315, -0.5556, 0.3846), (0.7071, -0.7071, 0.3846), (0.5556, -0.8315, 0.3846), (0.3827, -0.9239, 0.3846), (0.1951, -0.9808, 0.3846), (0.0, -1.0, 0.3846), (-0.1951, -0.9808, 0.3846), (-0.3827, -0.9239, 0.3846), (-0.5556, -0.8315, 0.3846), (-0.7071, -0.7071, 0.3846), (-0.8315, -0.5556, 0.3846), (-0.9239, -0.3827, 0.3846), (-0.9808, -0.1951, 0.3846), (-1.0, 0.0, 0.3846), (-0.9808, 0.1951, 0.3846), (-0.9239, 0.3827, 0.3846), (-0.8315, 0.5556, 0.3846), (-0.7071, 0.7071, 0.3846), (-0.5556, 0.8315, 0.3846), (-0.3827, 0.9239, 0.3846), (-0.1951, 0.9808, 0.3846), (-1.185e-08, 1.0, -0.07851), (-0.1951, 0.9808, -0.07851), (-0.3827, 0.9239, -0.07851), (-0.5556, 0.8315, -0.07851), (-0.7071, 0.7071, -0.07851), (-0.8315, 0.5556, -0.07851), (-0.9239, 0.3827, -0.07851), (-0.9808, 0.1951, -0.07851), (-1.0, 0.0, -0.07851), (-0.9808, -0.1951, -0.07851), (-0.9239, -0.3827, -0.07851), (-0.8315, -0.5556, -0.07851), (-0.7071, -0.7071, -0.07851), (-0.5556, -0.8315, -0.07851), (-0.3827, -0.9239, -0.07851), (-0.1951, -0.9808, -0.07851), (-1.185e-08, -1.0, -0.07851), (0.1951, -0.9808, -0.07851), (0.3827, -0.9239, -0.07851), (0.5556, -0.8315, -0.07851), (0.7071, -0.7071, -0.07851), (0.8315, -0.5556, -0.07851), (0.9239, -0.3827, -0.07851), (0.9808, -0.1951, -0.07851), (1.0, 0.0, -0.07851), (0.9808, 0.1951, -0.07851), (0.9239, 0.3827, -0.07851), (0.8315, 0.5556, -0.07851), (0.7071, 0.7071, -0.07851), (0.5556, 0.8315, -0.07851), (0.3827, 0.9239, -0.07851), (0.1951, 0.9808, -0.07851)], [], [(33, 34, 30, 31), (32, 33, 31, 0), (1, 0, 64, 65), (2, 1, 65, 66), (3, 2, 66, 67), (4, 3, 67, 68), (5, 4, 68, 69), (6, 5, 69, 70), (7, 6, 70, 71), (8, 7, 71, 72), (9, 8, 72, 73), (10, 9, 73, 74), (11, 10, 74, 75), (12, 11, 75, 76), (13, 12, 76, 77), (14, 13, 77, 78), (15, 14, 78, 79), (16, 15, 79, 80), (17, 16, 80, 81), (18, 17, 81, 82), (19, 18, 82, 83), (20, 19, 83, 84), (21, 20, 84, 85), (22, 21, 85, 86), (23, 22, 86, 87), (24, 23, 87, 88), (25, 24, 88, 89), (26, 25, 89, 90), (27, 26, 90, 91), (28, 27, 91, 92), (29, 28, 92, 93), (30, 29, 93, 94), (31, 30, 94, 95), (0, 31, 95, 64), (33, 32, 96, 97), (34, 33, 97, 98), (35, 34, 98, 99), (36, 35, 99, 100), (37, 36, 100, 101), (38, 37, 101, 102), (39, 38, 102, 103), (40, 39, 103, 104), (41, 40, 104, 105), (42, 41, 105, 106), (43, 42, 106, 107), (44, 43, 107, 108), (45, 44, 108, 109), (46, 45, 109, 110), (47, 46, 110, 111), (48, 47, 111, 112), (49, 48, 112, 113), (50, 49, 113, 114), (51, 50, 114, 115), (52, 51, 115, 116), (53, 52, 116, 117), (54, 53, 117, 118), (55, 54, 118, 119), (56, 55, 119, 120), (57, 56, 120, 121), (58, 57, 121, 122), (59, 58, 122, 123), (60, 59, 123, 124), (61, 60, 124, 125), (62, 61, 125, 126), (63, 62, 126, 127), (32, 63, 127, 96), (34, 35, 29, 30), (35, 36, 28, 29), (36, 37, 27, 28), (37, 38, 26, 27), (38, 39, 25, 26), (39, 40, 24, 25), (40, 41, 23, 24), (41, 42, 22, 23), (42, 43, 21, 22), (43, 44, 20, 21), (44, 45, 19, 20), (45, 46, 18, 19), (46, 47, 17, 18), (47, 48, 16, 17), (48, 49, 15, 16), (49, 50, 14, 15), (50, 51, 13, 14), (51, 52, 12, 13), (52, 53, 11, 12), (53, 54, 10, 11), (54, 55, 9, 10), (55, 56, 8, 9), (56, 57, 7, 8), (57, 58, 6, 7), (58, 59, 5, 6), (59, 60, 4, 5), (60, 61, 3, 4), (61, 62, 2, 3), (62, 63, 1, 2), (63, 32, 0, 1)])
me_cylinder_006.polygons.foreach_set('material_index', [4, 4, 4, 4, 4, 4, 4, 4, 4, 4, 4, 4, 4, 4, 4, 4, 4, 4, 4, 4, 4, 4, 4, 4, 4, 4, 4, 4, 4, 4, 4, 4, 4, 4, 4, 4, 4, 4, 4, 4, 4, 4, 4, 4, 4, 4, 4, 4, 4, 4, 4, 4, 4, 4, 4, 4, 4, 4, 4, 4, 4, 4, 4, 4, 4, 4, 4, 4, 4, 4, 4, 4, 4, 4, 4, 4, 4, 4, 4, 4, 4, 4, 4, 4, 4, 4, 4, 4, 4, 4, 4, 4, 4, 4, 4, 4])
_uv = me_cylinder_006.uv_layers.new(name='UVMap')
_uv.uv.foreach_set('vector', [0.7641, 0.3208, 0.7776, 0.3167, 0.7224, 0.3167, 0.7359, 0.3208, 0.75, 0.3222, 0.7641, 0.3208, 0.7359, 0.3208, 0.75, 0.3222, 0.7641, 0.3208, 0.75, 0.3222, 0.75, 0.49, 0.7968, 0.4854, 0.7776, 0.3167, 0.7641, 0.3208, 0.7968, 0.4854, 0.8418, 0.4717, 0.7901, 0.31, 0.7776, 0.3167, 0.8418, 0.4717, 0.8833, 0.4496, 0.8011, 0.3011, 0.7901, 0.31, 0.8833, 0.4496, 0.9197, 0.4197, 0.81, 0.2901, 0.8011, 0.3011, 0.9197, 0.4197, 0.9496, 0.3833, 0.8167, 0.2776, 0.81, 0.2901, 0.9496, 0.3833, 0.9717, 0.3418, 0.8208, 0.2641, 0.8167, 0.2776, 0.9717, 0.3418, 0.9854, 0.2968, 0.8222, 0.25, 0.8208, 0.2641, 0.9854, 0.2968, 0.99, 0.25, 0.8208, 0.2359, 0.8222, 0.25, 0.99, 0.25, 0.9854, 0.2032, 0.8167, 0.2224, 0.8208, 0.2359, 0.9854, 0.2032, 0.9717, 0.1582, 0.81, 0.2099, 0.8167, 0.2224, 0.9717, 0.1582, 0.9496, 0.1167, 0.8011, 0.1989, 0.81, 0.2099, 0.9496, 0.1167, 0.9197, 0.08029, 0.7901, 0.19, 0.8011, 0.1989, 0.9197, 0.08029, 0.8833, 0.05045, 0.7776, 0.1833, 0.7901, 0.19, 0.8833, 0.05045, 0.8418, 0.02827, 0.7641, 0.1792, 0.7776, 0.1833, 0.8418, 0.02827, 0.7968, 0.01461, 0.75, 0.1778, 0.7641, 0.1792, 0.7968, 0.01461, 0.75, 0.01, 0.7359, 0.1792, 0.75, 0.1778, 0.75, 0.01, 0.7032, 0.01461, 0.7224, 0.1833, 0.7359, 0.1792, 0.7032, 0.01461, 0.6582, 0.02827, 0.7099, 0.19, 0.7224, 0.1833, 0.6582, 0.02827, 0.6167, 0.05045, 0.6989, 0.1989, 0.7099, 0.19, 0.6167, 0.05045, 0.5803, 0.08029, 0.69, 0.2099, 0.6989, 0.1989, 0.5803, 0.08029, 0.5504, 0.1167, 0.6833, 0.2224, 0.69, 0.2099, 0.5504, 0.1167, 0.5283, 0.1582, 0.6792, 0.2359, 0.6833, 0.2224, 0.5283, 0.1582, 0.5146, 0.2032, 0.6778, 0.25, 0.6792, 0.2359, 0.5146, 0.2032, 0.51, 0.25, 0.6792, 0.2641, 0.6778, 0.25, 0.51, 0.25, 0.5146, 0.2968, 0.6833, 0.2776, 0.6792, 0.2641, 0.5146, 0.2968, 0.5283, 0.3418, 0.69, 0.2901, 0.6833, 0.2776, 0.5283, 0.3418, 0.5504, 0.3833, 0.6989, 0.3011, 0.69, 0.2901, 0.5504, 0.3833, 0.5803, 0.4197, 0.7099, 0.31, 0.6989, 0.3011, 0.5803, 0.4197, 0.6167, 0.4496, 0.7224, 0.3167, 0.7099, 0.31, 0.6167, 0.4496, 0.6582, 0.4717, 0.7359, 0.3208, 0.7224, 0.3167, 0.6582, 0.4717, 0.7032, 0.4854, 0.75, 0.3222, 0.7359, 0.3208, 0.7032, 0.4854, 0.75, 0.49, 0.7641, 0.3208, 0.75, 0.3222, 0.75, 0.49, 0.7968, 0.4854, 0.7776, 0.3167, 0.7641, 0.3208, 0.7968, 0.4854, 0.8418, 0.4717, 0.7901, 0.31, 0.7776, 0.3167, 0.8418, 0.4717, 0.8833, 0.4496, 0.8011, 0.3011, 0.7901, 0.31, 0.8833, 0.4496, 0.9197, 0.4197, 0.81, 0.2901, 0.8011, 0.3011, 0.9197, 0.4197, 0.9496, 0.3833, 0.8167, 0.2776, 0.81, 0.2901, 0.9496, 0.3833, 0.9717, 0.3418, 0.8208, 0.2641, 0.8167, 0.2776, 0.9717, 0.3418, 0.9854, 0.2968, 0.8222, 0.25, 0.8208, 0.2641, 0.9854, 0.2968, 0.99, 0.25, 0.8208, 0.2359, 0.8222, 0.25, 0.99, 0.25, 0.9854, 0.2032, 0.8167, 0.2224, 0.8208, 0.2359, 0.9854, 0.2032, 0.9717, 0.1582, 0.81, 0.2099, 0.8167, 0.2224, 0.9717, 0.1582, 0.9496, 0.1167, 0.8011, 0.1989, 0.81, 0.2099, 0.9496, 0.1167, 0.9197, 0.08029, 0.7901, 0.19, 0.8011, 0.1989, 0.9197, 0.08029, 0.8833, 0.05045, 0.7776, 0.1833, 0.7901, 0.19, 0.8833, 0.05045, 0.8418, 0.02827, 0.7641, 0.1792, 0.7776, 0.1833, 0.8418, 0.02827, 0.7968, 0.01461, 0.75, 0.1778, 0.7641, 0.1792, 0.7968, 0.01461, 0.75, 0.01, 0.7359, 0.1792, 0.75, 0.1778, 0.75, 0.01, 0.7032, 0.01461, 0.7224, 0.1833, 0.7359, 0.1792, 0.7032, 0.01461, 0.6582, 0.02827, 0.7099, 0.19, 0.7224, 0.1833, 0.6582, 0.02827, 0.6167, 0.05045, 0.6989, 0.1989, 0.7099, 0.19, 0.6167, 0.05045, 0.5803, 0.08029, 0.69, 0.2099, 0.6989, 0.1989, 0.5803, 0.08029, 0.5504, 0.1167, 0.6833, 0.2224, 0.69, 0.2099, 0.5504, 0.1167, 0.5283, 0.1582, 0.6792, 0.2359, 0.6833, 0.2224, 0.5283, 0.1582, 0.5146, 0.2032, 0.6778, 0.25, 0.6792, 0.2359, 0.5146, 0.2032, 0.51, 0.25, 0.6792, 0.2641, 0.6778, 0.25, 0.51, 0.25, 0.5146, 0.2968, 0.6833, 0.2776, 0.6792, 0.2641, 0.5146, 0.2968, 0.5283, 0.3418, 0.69, 0.2901, 0.6833, 0.2776, 0.5283, 0.3418, 0.5504, 0.3833, 0.6989, 0.3011, 0.69, 0.2901, 0.5504, 0.3833, 0.5803, 0.4197, 0.7099, 0.31, 0.6989, 0.3011, 0.5803, 0.4197, 0.6167, 0.4496, 0.7224, 0.3167, 0.7099, 0.31, 0.6167, 0.4496, 0.6582, 0.4717, 0.7359, 0.3208, 0.7224, 0.3167, 0.6582, 0.4717, 0.7032, 0.4854, 0.75, 0.3222, 0.7359, 0.3208, 0.7032, 0.4854, 0.75, 0.49, 0.7776, 0.3167, 0.7901, 0.31, 0.7099, 0.31, 0.7224, 0.3167, 0.7901, 0.31, 0.8011, 0.3011, 0.6989, 0.3011, 0.7099, 0.31, 0.8011, 0.3011, 0.81, 0.2901, 0.69, 0.2901, 0.6989, 0.3011, 0.81, 0.2901, 0.8167, 0.2776, 0.6833, 0.2776, 0.69, 0.2901, 0.8167, 0.2776, 0.8208, 0.2641, 0.6792, 0.2641, 0.6833, 0.2776, 0.8208, 0.2641, 0.8222, 0.25, 0.6778, 0.25, 0.6792, 0.2641, 0.8222, 0.25, 0.8208, 0.2359, 0.6792, 0.2359, 0.6778, 0.25, 0.8208, 0.2359, 0.8167, 0.2224, 0.6833, 0.2224, 0.6792, 0.2359, 0.8167, 0.2224, 0.81, 0.2099, 0.69, 0.2099, 0.6833, 0.2224, 0.81, 0.2099, 0.8011, 0.1989, 0.6989, 0.1989, 0.69, 0.2099, 0.8011, 0.1989, 0.7901, 0.19, 0.7099, 0.19, 0.6989, 0.1989, 0.7901, 0.19, 0.7776, 0.1833, 0.7224, 0.1833, 0.7099, 0.19, 0.7776, 0.1833, 0.7641, 0.1792, 0.7359, 0.1792, 0.7224, 0.1833, 0.7641, 0.1792, 0.75, 0.1778, 0.75, 0.1778, 0.7359, 0.1792, 0.75, 0.1778, 0.7359, 0.1792, 0.7641, 0.1792, 0.75, 0.1778, 0.7359, 0.1792, 0.7224, 0.1833, 0.7776, 0.1833, 0.7641, 0.1792, 0.7224, 0.1833, 0.7099, 0.19, 0.7901, 0.19, 0.7776, 0.1833, 0.7099, 0.19, 0.6989, 0.1989, 0.8011, 0.1989, 0.7901, 0.19, 0.6989, 0.1989, 0.69, 0.2099, 0.81, 0.2099, 0.8011, 0.1989, 0.69, 0.2099, 0.6833, 0.2224, 0.8167, 0.2224, 0.81, 0.2099, 0.6833, 0.2224, 0.6792, 0.2359, 0.8208, 0.2359, 0.8167, 0.2224, 0.6792, 0.2359, 0.6778, 0.25, 0.8222, 0.25, 0.8208, 0.2359, 0.6778, 0.25, 0.6792, 0.2641, 0.8208, 0.2641, 0.8222, 0.25, 0.6792, 0.2641, 0.6833, 0.2776, 0.8167, 0.2776, 0.8208, 0.2641, 0.6833, 0.2776, 0.69, 0.2901, 0.81, 0.2901, 0.8167, 0.2776, 0.69, 0.2901, 0.6989, 0.3011, 0.8011, 0.3011, 0.81, 0.2901, 0.6989, 0.3011, 0.7099, 0.31, 0.7901, 0.31, 0.8011, 0.3011, 0.7099, 0.31, 0.7224, 0.3167, 0.7776, 0.3167, 0.7901, 0.31, 0.7224, 0.3167, 0.7359, 0.3208, 0.7641, 0.3208, 0.7776, 0.3167, 0.7359, 0.3208, 0.75, 0.3222, 0.75, 0.3222, 0.7641, 0.3208])
me_cylinder_006.materials.append(mat_material_001)
me_cylinder_006.materials.append(mat_material_002)
me_cylinder_006.materials.append(mat_material_003)
me_cylinder_006.materials.append(mat_material_004)
me_cylinder_006.materials.append(mat_material_005)
me_cylinder_006.update()
me_cylinder_007 = bpy.data.meshes.new('Cylinder.007')
me_cylinder_007.from_pydata([(-0.7261, 0.153, -0.3851), (-0.7261, 0.1413, -0.4437), (-0.7261, 0.1082, -0.4933), (-0.7261, 0.05854, -0.5265), (-0.7261, 9.287e-08, -0.5381), (-0.7261, -0.05854, -0.5265), (-0.7261, -0.1082, -0.4933), (-0.7261, -0.1413, -0.4437), (-0.7261, -0.153, -0.3851), (-0.7261, -0.1413, -0.3266), (-0.7261, -0.1082, -0.277), (-0.7261, -0.05854, -0.2438), (-0.7261, 9.287e-08, -0.2322), (-0.7261, 0.05854, -0.2438), (-0.7261, 0.1082, -0.277), (-0.7261, 0.1413, -0.3266)], [], [(0, 1, 2, 3, 4, 5, 6, 7, 8, 9, 10, 11, 12, 13, 14, 15)])
_uv = me_cylinder_007.uv_layers.new(name='UVMap')
_uv.uv.foreach_set('vector', [0.75, 0.4288, 0.8184, 0.4152, 0.8764, 0.3764, 0.9152, 0.3184, 0.9288, 0.25, 0.9152, 0.1816, 0.8764, 0.1236, 0.8184, 0.0848, 0.75, 0.07119, 0.6816, 0.0848, 0.6236, 0.1236, 0.5848, 0.1816, 0.5712, 0.25, 0.5848, 0.3184, 0.6236, 0.3764, 0.6816, 0.4152])
me_cylinder_007.materials.append(mat_material_001)
me_cylinder_007.materials.append(mat_material_002)
me_cylinder_007.materials.append(mat_material_003)
me_cylinder_007.materials.append(mat_material_004)
me_cylinder_007.materials.append(mat_material_005)
me_cylinder_007.update()
me_cylinder_008 = bpy.data.meshes.new('Cylinder.008')
me_cylinder_008.from_pydata([(-0.006477, 0.03256, -0.7101), (-1.848e-07, 0.0332, -0.7101), (-0.0127, 0.03067, -0.7101), (-0.01844, 0.0276, -0.7101), (-0.02348, 0.02348, -0.7101), (-0.0276, 0.01844, -0.7101), (-0.03067, 0.0127, -0.7101), (-0.03256, 0.006477, -0.7101), (-0.0332, 1.008e-08, -0.7101), (-0.03256, -0.006477, -0.7101), (-0.03067, -0.0127, -0.7101), (-0.0276, -0.01844, -0.7101), (-0.02348, -0.02348, -0.7101), (-0.01844, -0.0276, -0.7101), (-0.0127, -0.03067, -0.7101), (-0.006477, -0.03256, -0.7101), (-1.848e-07, -0.0332, -0.7101), (0.006476, -0.03256, -0.7101), (0.0127, -0.03067, -0.7101), (0.01844, -0.0276, -0.7101), (0.02348, -0.02348, -0.7101), (0.0276, -0.01844, -0.7101), (0.03067, -0.0127, -0.7101), (0.03256, -0.006477, -0.7101), (0.0332, 9.807e-08, -0.7101), (0.03256, 0.006477, -0.7101), (0.03067, 0.0127, -0.7101), (0.0276, 0.01844, -0.7101), (0.02348, 0.02348, -0.7101), (0.01844, 0.0276, -0.7101), (0.0127, 0.03067, -0.7101), (0.006476, 0.03256, -0.7101), (-0.002725, 0.0137, -1.102), (-0.006477, 0.03256, -1.083), (-0.005378, 0.02704, -1.096), (-1.974e-07, 0.0332, -1.083), (-2.386e-07, 0.01397, -1.102), (-2.098e-07, 0.02757, -1.096), (-0.005345, 0.0129, -1.102), (-0.0127, 0.03067, -1.083), (-0.01055, 0.02547, -1.096), (-0.00776, 0.01161, -1.102), (-0.01844, 0.0276, -1.083), (-0.01532, 0.02292, -1.096), (-0.009877, 0.009877, -1.102), (-0.02348, 0.02348, -1.083), (-0.01949, 0.01949, -1.096), (-0.01161, 0.00776, -1.102), (-0.0276, 0.01844, -1.083), (-0.02292, 0.01531, -1.096), (-0.0129, 0.005345, -1.102), (-0.03067, 0.0127, -1.083), (-0.02547, 0.01055, -1.096), (-0.0137, 0.002725, -1.102), (-0.03256, 0.006477, -1.083), (-0.02704, 0.005378, -1.096), (-0.01397, 7.567e-09, -1.102), (-0.0332, 1.008e-08, -1.083), (-0.02757, 9.342e-09, -1.096), (-0.0137, -0.002725, -1.102), (-0.03256, -0.006477, -1.083), (-0.02704, -0.005378, -1.096), (-0.0129, -0.005346, -1.102), (-0.03067, -0.0127, -1.083), (-0.02547, -0.01055, -1.096), (-0.01161, -0.00776, -1.102), (-0.0276, -0.01844, -1.083), (-0.02292, -0.01532, -1.096), (-0.009877, -0.009877, -1.102), (-0.02348, -0.02348, -1.083), (-0.01949, -0.01949, -1.096), (-0.00776, -0.01161, -1.102), (-0.01844, -0.0276, -1.083), (-0.01532, -0.02292, -1.096), (-0.005345, -0.0129, -1.102), (-0.0127, -0.03067, -1.083), (-0.01055, -0.02547, -1.096), (-0.002725, -0.0137, -1.102), (-0.006477, -0.03256, -1.083), (-0.005378, -0.02704, -1.096), (-2.385e-07, -0.01397, -1.102), (-1.974e-07, -0.0332, -1.083), (-2.097e-07, -0.02757, -1.096), (0.002725, -0.0137, -1.102), (0.006476, -0.03256, -1.083), (0.005378, -0.02704, -1.096), (0.005345, -0.0129, -1.102), (0.0127, -0.03067, -1.083), (0.01055, -0.02547, -1.096), (0.00776, -0.01161, -1.102), (0.01844, -0.0276, -1.083), (0.01532, -0.02292, -1.096), (0.009877, -0.009877, -1.102), (0.02348, -0.02348, -1.083), (0.01949, -0.01949, -1.096), (0.01161, -0.00776, -1.102), (0.0276, -0.01844, -1.083), (0.02292, -0.01532, -1.096), (0.0129, -0.005345, -1.102), (0.03067, -0.0127, -1.083), (0.02547, -0.01055, -1.096), (0.0137, -0.002725, -1.102), (0.03256, -0.006477, -1.083), (0.02704, -0.005378, -1.096), (0.01397, 1.292e-07, -1.102), (0.0332, 9.807e-08, -1.083), (0.02757, 1.072e-07, -1.096), (0.0137, 0.002725, -1.102), (0.03256, 0.006477, -1.083), (0.02704, 0.005378, -1.096), (0.0129, 0.005345, -1.102), (0.03067, 0.0127, -1.083), (0.02547, 0.01055, -1.096), (0.01161, 0.00776, -1.102), (0.0276, 0.01844, -1.083), (0.02292, 0.01532, -1.096), (0.009877, 0.009877, -1.102), (0.02348, 0.02348, -1.083), (0.01949, 0.01949, -1.096), (0.00776, 0.01161, -1.102), (0.01844, 0.0276, -1.083), (0.01532, 0.02292, -1.096), (0.005345, 0.0129, -1.102), (0.0127, 0.03067, -1.083), (0.01055, 0.02547, -1.096), (0.002725, 0.0137, -1.102), (0.006476, 0.03256, -1.083), (0.005378, 0.02704, -1.096)], [], [(5, 4, 45, 48), (2, 0, 33, 39), (19, 18, 87, 90), (6, 5, 48, 51), (3, 2, 39, 42), (20, 19, 90, 93), (7, 6, 51, 54), (21, 20, 93, 96), (8, 7, 54, 57), (22, 21, 96, 99), (9, 8, 57, 60), (23, 22, 99, 102), (10, 9, 60, 63), (24, 23, 102, 105), (11, 10, 63, 66), (25, 24, 105, 108), (12, 11, 66, 69), (26, 25, 108, 111), (13, 12, 69, 72), (27, 26, 111, 114), (14, 13, 72, 75), (28, 27, 114, 117), (15, 14, 75, 78), (68, 65, 62, 59, 56, 53, 50, 47, 44, 41, 38, 32, 36, 125, 122, 119, 116, 113, 110, 107, 104, 101, 98, 95, 92, 89, 86, 83, 80, 77, 74, 71), (29, 28, 117, 120), (16, 15, 78, 81), (1, 31, 126, 35), (30, 29, 120, 123), (17, 16, 81, 84), (4, 3, 42, 45), (31, 30, 123, 126), (18, 17, 84, 87), (33, 35, 37, 34), (34, 37, 36, 32), (39, 33, 34, 40), (40, 34, 32, 38), (42, 39, 40, 43), (43, 40, 38, 41), (45, 42, 43, 46), (46, 43, 41, 44), (48, 45, 46, 49), (49, 46, 44, 47), (51, 48, 49, 52), (52, 49, 47, 50), (54, 51, 52, 55), (55, 52, 50, 53), (57, 54, 55, 58), (58, 55, 53, 56), (60, 57, 58, 61), (61, 58, 56, 59), (63, 60, 61, 64), (64, 61, 59, 62), (66, 63, 64, 67), (67, 64, 62, 65), (69, 66, 67, 70), (70, 67, 65, 68), (72, 69, 70, 73), (73, 70, 68, 71), (75, 72, 73, 76), (76, 73, 71, 74), (78, 75, 76, 79), (79, 76, 74, 77), (81, 78, 79, 82), (82, 79, 77, 80), (84, 81, 82, 85), (85, 82, 80, 83), (87, 84, 85, 88), (88, 85, 83, 86), (90, 87, 88, 91), (91, 88, 86, 89), (93, 90, 91, 94), (94, 91, 89, 92), (96, 93, 94, 97), (97, 94, 92, 95), (99, 96, 97, 100), (100, 97, 95, 98), (102, 99, 100, 103), (103, 100, 98, 101), (105, 102, 103, 106), (106, 103, 101, 104), (108, 105, 106, 109), (109, 106, 104, 107), (111, 108, 109, 112), (112, 109, 107, 110), (114, 111, 112, 115), (115, 112, 110, 113), (117, 114, 115, 118), (118, 115, 113, 116), (120, 117, 118, 121), (121, 118, 116, 119), (123, 120, 121, 124), (124, 121, 119, 122), (126, 123, 124, 127), (127, 124, 122, 125), (35, 126, 127, 37), (37, 127, 125, 36), (0, 1, 35, 33)])
_uv = me_cylinder_008.uv_layers.new(name='UVMap')
_uv.uv.foreach_set('vector', [0.258, 0.2553, 0.2568, 0.2568, 0.2568, 0.2568, 0.258, 0.2553, 0.2537, 0.2589, 0.2519, 0.2594, 0.2519, 0.2594, 0.2537, 0.2589, 0.2447, 0.242, 0.2463, 0.2411, 0.2463, 0.2411, 0.2447, 0.242, 0.2589, 0.2537, 0.258, 0.2553, 0.258, 0.2553, 0.2589, 0.2537, 0.2553, 0.258, 0.2537, 0.2589, 0.2537, 0.2589, 0.2553, 0.258, 0.2432, 0.2432, 0.2447, 0.242, 0.2447, 0.242, 0.2432, 0.2432, 0.2594, 0.2519, 0.2589, 0.2537, 0.2589, 0.2537, 0.2594, 0.2519, 0.242, 0.2447, 0.2432, 0.2432, 0.2432, 0.2432, 0.242, 0.2447, 0.2596, 0.25, 0.2594, 0.2519, 0.2594, 0.2519, 0.2596, 0.25, 0.2411, 0.2463, 0.242, 0.2447, 0.242, 0.2447, 0.2411, 0.2463, 0.2594, 0.2481, 0.2596, 0.25, 0.2596, 0.25, 0.2594, 0.2481, 0.2406, 0.2481, 0.2411, 0.2463, 0.2411, 0.2463, 0.2406, 0.2481, 0.2589, 0.2463, 0.2594, 0.2481, 0.2594, 0.2481, 0.2589, 0.2463, 0.2404, 0.25, 0.2406, 0.2481, 0.2406, 0.2481, 0.2404, 0.25, 0.258, 0.2447, 0.2589, 0.2463, 0.2589, 0.2463, 0.258, 0.2447, 0.2406, 0.2519, 0.2404, 0.25, 0.2404, 0.25, 0.2406, 0.2519, 0.2568, 0.2432, 0.258, 0.2447, 0.258, 0.2447, 0.2568, 0.2432, 0.2411, 0.2537, 0.2406, 0.2519, 0.2406, 0.2519, 0.2411, 0.2537, 0.2553, 0.242, 0.2568, 0.2432, 0.2568, 0.2432, 0.2553, 0.242, 0.242, 0.2553, 0.2411, 0.2537, 0.2411, 0.2537, 0.242, 0.2553, 0.2537, 0.2411, 0.2553, 0.242, 0.2553, 0.242, 0.2537, 0.2411, 0.2432, 0.2568, 0.242, 0.2553, 0.242, 0.2553, 0.2432, 0.2568, 0.2519, 0.2406, 0.2537, 0.2411, 0.2537, 0.2411, 0.2519, 0.2406, 0.2529, 0.2471, 0.2534, 0.2478, 0.2537, 0.2485, 0.254, 0.2492, 0.254, 0.25, 0.254, 0.2508, 0.2537, 0.2515, 0.2534, 0.2522, 0.2529, 0.2529, 0.2522, 0.2534, 0.2515, 0.2537, 0.2508, 0.254, 0.25, 0.254, 0.2492, 0.254, 0.2485, 0.2537, 0.2478, 0.2534, 0.2471, 0.2529, 0.2466, 0.2522, 0.2463, 0.2515, 0.246, 0.2508, 0.246, 0.25, 0.246, 0.2492, 0.2463, 0.2485, 0.2466, 0.2478, 0.2471, 0.2471, 0.2478, 0.2466, 0.2485, 0.2463, 0.2492, 0.246, 0.25, 0.246, 0.2508, 0.246, 0.2515, 0.2463, 0.2522, 0.2466, 0.2447, 0.258, 0.2432, 0.2568, 0.2432, 0.2568, 0.2447, 0.258, 0.25, 0.2404, 0.2519, 0.2406, 0.2519, 0.2406, 0.25, 0.2404, 0.25, 0.2596, 0.2481, 0.2594, 0.2481, 0.2594, 0.25, 0.2596, 0.2463, 0.2589, 0.2447, 0.258, 0.2447, 0.258, 0.2463, 0.2589, 0.2481, 0.2406, 0.25, 0.2404, 0.25, 0.2404, 0.2481, 0.2406, 0.2568, 0.2568, 0.2553, 0.258, 0.2553, 0.258, 0.2568, 0.2568, 0.2481, 0.2594, 0.2463, 0.2589, 0.2463, 0.2589, 0.2481, 0.2594, 0.2463, 0.2411, 0.2481, 0.2406, 0.2481, 0.2406, 0.2463, 0.2411, 0.2519, 0.2594, 0.25, 0.2596, 0.25, 0.2596, 0.2519, 0.2594, 0.2519, 0.2594, 0.25, 0.2596, 0.25, 0.254, 0.2508, 0.254, 0.2537, 0.2589, 0.2519, 0.2594, 0.2519, 0.2594, 0.2537, 0.2588, 0.2537, 0.2588, 0.2519, 0.2594, 0.2508, 0.254, 0.2515, 0.2537, 0.2553, 0.258, 0.2537, 0.2589, 0.2537, 0.2588, 0.2553, 0.258, 0.2553, 0.258, 0.2537, 0.2588, 0.2515, 0.2537, 0.2522, 0.2534, 0.2568, 0.2568, 0.2553, 0.258, 0.2553, 0.258, 0.2568, 0.2568, 0.2568, 0.2568, 0.2553, 0.258, 0.2522, 0.2534, 0.2529, 0.2529, 0.258, 0.2553, 0.2568, 0.2568, 0.2568, 0.2568, 0.258, 0.2553, 0.258, 0.2553, 0.2568, 0.2568, 0.2529, 0.2529, 0.2534, 0.2522, 0.2589, 0.2537, 0.258, 0.2553, 0.258, 0.2553, 0.2588, 0.2537, 0.2588, 0.2537, 0.258, 0.2553, 0.2534, 0.2522, 0.2537, 0.2515, 0.2594, 0.2519, 0.2589, 0.2537, 0.2588, 0.2537, 0.2594, 0.2519, 0.2594, 0.2519, 0.2588, 0.2537, 0.2537, 0.2515, 0.254, 0.2508, 0.2596, 0.25, 0.2594, 0.2519, 0.2594, 0.2519, 0.2596, 0.25, 0.2596, 0.25, 0.2594, 0.2519, 0.254, 0.2508, 0.254, 0.25, 0.2594, 0.2481, 0.2596, 0.25, 0.2596, 0.25, 0.2594, 0.2481, 0.2594, 0.2481, 0.2596, 0.25, 0.254, 0.25, 0.254, 0.2492, 0.2589, 0.2463, 0.2594, 0.2481, 0.2594, 0.2481, 0.2588, 0.2463, 0.2588, 0.2463, 0.2594, 0.2481, 0.254, 0.2492, 0.2537, 0.2485, 0.258, 0.2447, 0.2589, 0.2463, 0.2588, 0.2463, 0.258, 0.2447, 0.258, 0.2447, 0.2588, 0.2463, 0.2537, 0.2485, 0.2534, 0.2478, 0.2568, 0.2432, 0.258, 0.2447, 0.258, 0.2447, 0.2568, 0.2432, 0.2568, 0.2432, 0.258, 0.2447, 0.2534, 0.2478, 0.2529, 0.2471, 0.2553, 0.242, 0.2568, 0.2432, 0.2568, 0.2432, 0.2553, 0.242, 0.2553, 0.242, 0.2568, 0.2432, 0.2529, 0.2471, 0.2522, 0.2466, 0.2537, 0.2411, 0.2553, 0.242, 0.2553, 0.242, 0.2537, 0.2412, 0.2537, 0.2412, 0.2553, 0.242, 0.2522, 0.2466, 0.2515, 0.2463, 0.2519, 0.2406, 0.2537, 0.2411, 0.2537, 0.2412, 0.2519, 0.2406, 0.2519, 0.2406, 0.2537, 0.2412, 0.2515, 0.2463, 0.2508, 0.246, 0.25, 0.2404, 0.2519, 0.2406, 0.2519, 0.2406, 0.25, 0.2404, 0.25, 0.2404, 0.2519, 0.2406, 0.2508, 0.246, 0.25, 0.246, 0.2481, 0.2406, 0.25, 0.2404, 0.25, 0.2404, 0.2481, 0.2406, 0.2481, 0.2406, 0.25, 0.2404, 0.25, 0.246, 0.2492, 0.246, 0.2463, 0.2411, 0.2481, 0.2406, 0.2481, 0.2406, 0.2463, 0.2412, 0.2463, 0.2412, 0.2481, 0.2406, 0.2492, 0.246, 0.2485, 0.2463, 0.2447, 0.242, 0.2463, 0.2411, 0.2463, 0.2412, 0.2447, 0.242, 0.2447, 0.242, 0.2463, 0.2412, 0.2485, 0.2463, 0.2478, 0.2466, 0.2432, 0.2432, 0.2447, 0.242, 0.2447, 0.242, 0.2432, 0.2432, 0.2432, 0.2432, 0.2447, 0.242, 0.2478, 0.2466, 0.2471, 0.2471, 0.242, 0.2447, 0.2432, 0.2432, 0.2432, 0.2432, 0.242, 0.2447, 0.242, 0.2447, 0.2432, 0.2432, 0.2471, 0.2471, 0.2466, 0.2478, 0.2411, 0.2463, 0.242, 0.2447, 0.242, 0.2447, 0.2412, 0.2463, 0.2412, 0.2463, 0.242, 0.2447, 0.2466, 0.2478, 0.2463, 0.2485, 0.2406, 0.2481, 0.2411, 0.2463, 0.2412, 0.2463, 0.2406, 0.2481, 0.2406, 0.2481, 0.2412, 0.2463, 0.2463, 0.2485, 0.246, 0.2492, 0.2404, 0.25, 0.2406, 0.2481, 0.2406, 0.2481, 0.2404, 0.25, 0.2404, 0.25, 0.2406, 0.2481, 0.246, 0.2492, 0.246, 0.25, 0.2406, 0.2519, 0.2404, 0.25, 0.2404, 0.25, 0.2406, 0.2519, 0.2406, 0.2519, 0.2404, 0.25, 0.246, 0.25, 0.246, 0.2508, 0.2411, 0.2537, 0.2406, 0.2519, 0.2406, 0.2519, 0.2412, 0.2537, 0.2412, 0.2537, 0.2406, 0.2519, 0.246, 0.2508, 0.2463, 0.2515, 0.242, 0.2553, 0.2411, 0.2537, 0.2412, 0.2537, 0.242, 0.2553, 0.242, 0.2553, 0.2412, 0.2537, 0.2463, 0.2515, 0.2466, 0.2522, 0.2432, 0.2568, 0.242, 0.2553, 0.242, 0.2553, 0.2432, 0.2568, 0.2432, 0.2568, 0.242, 0.2553, 0.2466, 0.2522, 0.2471, 0.2529, 0.2447, 0.258, 0.2432, 0.2568, 0.2432, 0.2568, 0.2447, 0.258, 0.2447, 0.258, 0.2432, 0.2568, 0.2471, 0.2529, 0.2478, 0.2534, 0.2463, 0.2589, 0.2447, 0.258, 0.2447, 0.258, 0.2463, 0.2588, 0.2463, 0.2588, 0.2447, 0.258, 0.2478, 0.2534, 0.2485, 0.2537, 0.2481, 0.2594, 0.2463, 0.2589, 0.2463, 0.2588, 0.2481, 0.2594, 0.2481, 0.2594, 0.2463, 0.2588, 0.2485, 0.2537, 0.2492, 0.254, 0.25, 0.2596, 0.2481, 0.2594, 0.2481, 0.2594, 0.25, 0.2596, 0.25, 0.2596, 0.2481, 0.2594, 0.2492, 0.254, 0.25, 0.254, 0.2519, 0.2594, 0.25, 0.2596, 0.25, 0.2596, 0.2519, 0.2594])
me_cylinder_008.materials.append(mat_material_001)
me_cylinder_008.materials.append(mat_material_002)
me_cylinder_008.materials.append(mat_material_003)
me_cylinder_008.materials.append(mat_material_004)
me_cylinder_008.materials.append(mat_material_005)
me_cylinder_008.update()
me_cylinder_009 = bpy.data.meshes.new('Cylinder.009')
me_cylinder_009.from_pydata([(-0.015, 0.07541, -0.663), (-1.04e-07, 0.07689, -0.663), (-0.02942, 0.07103, -0.663), (-0.04272, 0.06393, -0.663), (-0.05437, 0.05437, -0.663), (-0.06393, 0.04272, -0.663), (-0.07103, 0.02942, -0.663), (-0.07541, 0.015, -0.663), (-0.07689, 5.339e-09, -0.663), (-0.07541, -0.015, -0.663), (-0.07103, -0.02942, -0.663), (-0.06393, -0.04272, -0.663), (-0.05437, -0.05437, -0.663), (-0.04272, -0.06393, -0.663), (-0.02942, -0.07103, -0.663), (-0.015, -0.07541, -0.663), (-1.04e-07, -0.07689, -0.663), (0.015, -0.07541, -0.663), (0.02942, -0.07103, -0.663), (0.04272, -0.06393, -0.663), (0.05437, -0.05437, -0.663), (0.06393, -0.04272, -0.663), (0.07103, -0.02942, -0.663), (0.07541, -0.015, -0.663), (0.07689, 5.339e-09, -0.663), (0.07541, 0.015, -0.663), (0.07103, 0.02942, -0.663), (0.06393, 0.04272, -0.663), (0.05437, 0.05437, -0.663), (0.04272, 0.06393, -0.663), (0.02942, 0.07103, -0.663), (0.015, 0.07541, -0.663), (-0.006477, 0.03256, -0.7101), (-1.848e-07, 0.0332, -0.7101), (-0.0127, 0.03067, -0.7101), (-0.01844, 0.0276, -0.7101), (-0.02348, 0.02348, -0.7101), (-0.0276, 0.01844, -0.7101), (-0.03067, 0.0127, -0.7101), (-0.03256, 0.006477, -0.7101), (-0.0332, 1.008e-08, -0.7101), (-0.03256, -0.006477, -0.7101), (-0.03067, -0.0127, -0.7101), (-0.0276, -0.01844, -0.7101), (-0.02348, -0.02348, -0.7101), (-0.01844, -0.0276, -0.7101), (-0.0127, -0.03067, -0.7101), (-0.006477, -0.03256, -0.7101), (-1.848e-07, -0.0332, -0.7101), (0.006476, -0.03256, -0.7101), (0.0127, -0.03067, -0.7101), (0.01844, -0.0276, -0.7101), (0.02348, -0.02348, -0.7101), (0.0276, -0.01844, -0.7101), (0.03067, -0.0127, -0.7101), (0.03256, -0.006477, -0.7101), (0.0332, 9.807e-08, -0.7101), (0.03256, 0.006477, -0.7101), (0.03067, 0.0127, -0.7101), (0.0276, 0.01844, -0.7101), (0.02348, 0.02348, -0.7101), (0.01844, 0.0276, -0.7101), (0.0127, 0.03067, -0.7101), (0.006476, 0.03256, -0.7101), (-0.015, 0.07541, -0.6912), (-9.97e-08, 0.07689, -0.6912), (-0.02942, 0.07103, -0.6912), (-0.04272, 0.06393, -0.6912), (-0.05437, 0.05437, -0.6912), (-0.06393, 0.04272, -0.6912), (-0.07103, 0.02942, -0.6912), (-0.07541, 0.015, -0.6912), (-0.07689, 5.339e-09, -0.6912), (-0.07541, -0.015, -0.6912), (-0.07103, -0.02942, -0.6912), (-0.06393, -0.04272, -0.6912), (-0.05437, -0.05437, -0.6912), (-0.04272, -0.06393, -0.6912), (-0.02942, -0.07103, -0.6912), (-0.015, -0.07541, -0.6912), (-9.97e-08, -0.07689, -0.6912), (0.015, -0.07541, -0.6912), (0.02942, -0.07103, -0.6912), (0.04272, -0.06393, -0.6912), (0.05437, -0.05437, -0.6912), (0.06393, -0.04272, -0.6912), (0.07103, -0.02942, -0.6912), (0.07541, -0.015, -0.6912), (0.07689, 5.339e-09, -0.6912), (0.07541, 0.015, -0.6912), (0.07103, 0.02942, -0.6912), (0.06393, 0.04272, -0.6912), (0.05437, 0.05437, -0.6912), (0.04272, 0.06393, -0.6912), (0.02942, 0.07103, -0.6912), (0.015, 0.07541, -0.6912)], [], [(5, 4, 68, 69), (1, 31, 95, 65), (19, 18, 82, 83), (6, 5, 69, 70), (20, 19, 83, 84), (7, 6, 70, 71), (21, 20, 84, 85), (8, 7, 71, 72), (22, 21, 85, 86), (9, 8, 72, 73), (23, 22, 86, 87), (10, 9, 73, 74), (24, 23, 87, 88), (11, 10, 74, 75), (25, 24, 88, 89), (12, 11, 75, 76), (26, 25, 89, 90), (13, 12, 76, 77), (27, 26, 90, 91), (14, 13, 77, 78), (0, 1, 65, 64), (28, 27, 91, 92), (15, 14, 78, 79), (2, 0, 64, 66), (29, 28, 92, 93), (16, 15, 79, 80), (3, 2, 66, 67), (30, 29, 93, 94), (17, 16, 80, 81), (4, 3, 67, 68), (31, 30, 94, 95), (18, 17, 81, 82), (33, 32, 64, 65), (32, 34, 66, 64), (34, 35, 67, 66), (35, 36, 68, 67), (36, 37, 69, 68), (37, 38, 70, 69), (38, 39, 71, 70), (39, 40, 72, 71), (40, 41, 73, 72), (41, 42, 74, 73), (42, 43, 75, 74), (43, 44, 76, 75), (44, 45, 77, 76), (45, 46, 78, 77), (46, 47, 79, 78), (47, 48, 80, 79), (48, 49, 81, 80), (49, 50, 82, 81), (50, 51, 83, 82), (51, 52, 84, 83), (52, 53, 85, 84), (53, 54, 86, 85), (54, 55, 87, 86), (55, 56, 88, 87), (56, 57, 89, 88), (57, 58, 90, 89), (58, 59, 91, 90), (59, 60, 92, 91), (60, 61, 93, 92), (61, 62, 94, 93), (62, 63, 95, 94), (63, 33, 65, 95)])
_uv = me_cylinder_009.uv_layers.new(name='UVMap')
_uv.uv.foreach_set('vector', [0.2685, 0.2623, 0.2657, 0.2657, 0.2657, 0.2657, 0.2685, 0.2623, 0.25, 0.2722, 0.2457, 0.2718, 0.2457, 0.2718, 0.25, 0.2722, 0.2377, 0.2315, 0.2415, 0.2295, 0.2415, 0.2295, 0.2377, 0.2315, 0.2705, 0.2585, 0.2685, 0.2623, 0.2685, 0.2623, 0.2705, 0.2585, 0.2343, 0.2343, 0.2377, 0.2315, 0.2377, 0.2315, 0.2343, 0.2343, 0.2718, 0.2543, 0.2705, 0.2585, 0.2705, 0.2585, 0.2718, 0.2543, 0.2315, 0.2377, 0.2343, 0.2343, 0.2343, 0.2343, 0.2315, 0.2377, 0.2722, 0.25, 0.2718, 0.2543, 0.2718, 0.2543, 0.2722, 0.25, 0.2295, 0.2415, 0.2315, 0.2377, 0.2315, 0.2377, 0.2295, 0.2415, 0.2718, 0.2457, 0.2722, 0.25, 0.2722, 0.25, 0.2718, 0.2457, 0.2282, 0.2457, 0.2295, 0.2415, 0.2295, 0.2415, 0.2282, 0.2457, 0.2705, 0.2415, 0.2718, 0.2457, 0.2718, 0.2457, 0.2705, 0.2415, 0.2278, 0.25, 0.2282, 0.2457, 0.2282, 0.2457, 0.2278, 0.25, 0.2685, 0.2377, 0.2705, 0.2415, 0.2705, 0.2415, 0.2685, 0.2377, 0.2282, 0.2543, 0.2278, 0.25, 0.2278, 0.25, 0.2282, 0.2543, 0.2657, 0.2343, 0.2685, 0.2377, 0.2685, 0.2377, 0.2657, 0.2343, 0.2295, 0.2585, 0.2282, 0.2543, 0.2282, 0.2543, 0.2295, 0.2585, 0.2623, 0.2315, 0.2657, 0.2343, 0.2657, 0.2343, 0.2623, 0.2315, 0.2315, 0.2623, 0.2295, 0.2585, 0.2295, 0.2585, 0.2315, 0.2623, 0.2585, 0.2295, 0.2623, 0.2315, 0.2623, 0.2315, 0.2585, 0.2295, 0.2543, 0.2718, 0.25, 0.2722, 0.25, 0.2722, 0.2543, 0.2718, 0.2343, 0.2657, 0.2315, 0.2623, 0.2315, 0.2623, 0.2343, 0.2657, 0.2543, 0.2282, 0.2585, 0.2295, 0.2585, 0.2295, 0.2543, 0.2282, 0.2585, 0.2705, 0.2543, 0.2718, 0.2543, 0.2718, 0.2585, 0.2705, 0.2377, 0.2685, 0.2343, 0.2657, 0.2343, 0.2657, 0.2377, 0.2685, 0.25, 0.2278, 0.2543, 0.2282, 0.2543, 0.2282, 0.25, 0.2278, 0.2623, 0.2685, 0.2585, 0.2705, 0.2585, 0.2705, 0.2623, 0.2685, 0.2415, 0.2705, 0.2377, 0.2685, 0.2377, 0.2685, 0.2415, 0.2705, 0.2457, 0.2282, 0.25, 0.2278, 0.25, 0.2278, 0.2457, 0.2282, 0.2657, 0.2657, 0.2623, 0.2685, 0.2623, 0.2685, 0.2657, 0.2657, 0.2457, 0.2718, 0.2415, 0.2705, 0.2415, 0.2705, 0.2457, 0.2718, 0.2415, 0.2295, 0.2457, 0.2282, 0.2457, 0.2282, 0.2415, 0.2295, 0.25, 0.2596, 0.2519, 0.2594, 0.2543, 0.2718, 0.25, 0.2722, 0.2519, 0.2594, 0.2537, 0.2589, 0.2585, 0.2705, 0.2543, 0.2718, 0.2537, 0.2589, 0.2553, 0.258, 0.2623, 0.2685, 0.2585, 0.2705, 0.2553, 0.258, 0.2568, 0.2568, 0.2657, 0.2657, 0.2623, 0.2685, 0.2568, 0.2568, 0.258, 0.2553, 0.2685, 0.2623, 0.2657, 0.2657, 0.258, 0.2553, 0.2589, 0.2537, 0.2705, 0.2585, 0.2685, 0.2623, 0.2589, 0.2537, 0.2594, 0.2519, 0.2718, 0.2543, 0.2705, 0.2585, 0.2594, 0.2519, 0.2596, 0.25, 0.2722, 0.25, 0.2718, 0.2543, 0.2596, 0.25, 0.2594, 0.2481, 0.2718, 0.2457, 0.2722, 0.25, 0.2594, 0.2481, 0.2589, 0.2463, 0.2705, 0.2415, 0.2718, 0.2457, 0.2589, 0.2463, 0.258, 0.2447, 0.2685, 0.2377, 0.2705, 0.2415, 0.258, 0.2447, 0.2568, 0.2432, 0.2657, 0.2343, 0.2685, 0.2377, 0.2568, 0.2432, 0.2553, 0.242, 0.2623, 0.2315, 0.2657, 0.2343, 0.2553, 0.242, 0.2537, 0.2411, 0.2585, 0.2295, 0.2623, 0.2315, 0.2537, 0.2411, 0.2519, 0.2406, 0.2543, 0.2282, 0.2585, 0.2295, 0.2519, 0.2406, 0.25, 0.2404, 0.25, 0.2278, 0.2543, 0.2282, 0.25, 0.2404, 0.2481, 0.2406, 0.2457, 0.2282, 0.25, 0.2278, 0.2481, 0.2406, 0.2463, 0.2411, 0.2415, 0.2295, 0.2457, 0.2282, 0.2463, 0.2411, 0.2447, 0.242, 0.2377, 0.2315, 0.2415, 0.2295, 0.2447, 0.242, 0.2432, 0.2432, 0.2343, 0.2343, 0.2377, 0.2315, 0.2432, 0.2432, 0.242, 0.2447, 0.2315, 0.2377, 0.2343, 0.2343, 0.242, 0.2447, 0.2411, 0.2463, 0.2295, 0.2415, 0.2315, 0.2377, 0.2411, 0.2463, 0.2406, 0.2481, 0.2282, 0.2457, 0.2295, 0.2415, 0.2406, 0.2481, 0.2404, 0.25, 0.2278, 0.25, 0.2282, 0.2457, 0.2404, 0.25, 0.2406, 0.2519, 0.2282, 0.2543, 0.2278, 0.25, 0.2406, 0.2519, 0.2411, 0.2537, 0.2295, 0.2585, 0.2282, 0.2543, 0.2411, 0.2537, 0.242, 0.2553, 0.2315, 0.2623, 0.2295, 0.2585, 0.242, 0.2553, 0.2432, 0.2568, 0.2343, 0.2657, 0.2315, 0.2623, 0.2432, 0.2568, 0.2447, 0.258, 0.2377, 0.2685, 0.2343, 0.2657, 0.2447, 0.258, 0.2463, 0.2589, 0.2415, 0.2705, 0.2377, 0.2685, 0.2463, 0.2589, 0.2481, 0.2594, 0.2457, 0.2718, 0.2415, 0.2705, 0.2481, 0.2594, 0.25, 0.2596, 0.25, 0.2722, 0.2457, 0.2718])
me_cylinder_009.materials.append(mat_material_001)
me_cylinder_009.materials.append(mat_material_002)
me_cylinder_009.materials.append(mat_material_003)
me_cylinder_009.materials.append(mat_material_004)
me_cylinder_009.materials.append(mat_material_005)
me_cylinder_009.update()
me_cylinder_010 = bpy.data.meshes.new('Cylinder.010')
me_cylinder_010.from_pydata([(-1.06, 0.153, -0.3851), (-0.6492, 0.2053, -0.3851), (-1.054, 0.1413, -0.4474), (-0.6492, 0.1897, -0.4637), (-1.069, 0.1082, -0.4944), (-0.6492, 0.1452, -0.5303), (-1.08, 0.05854, -0.5258), (-0.6492, 0.07857, -0.5748), (-1.084, 9.287e-08, -0.5368), (-0.6492, 9.287e-08, -0.5904), (-1.08, -0.05854, -0.5258), (-0.6492, -0.07857, -0.5748), (-1.069, -0.1082, -0.4944), (-0.6492, -0.1452, -0.5303), (-1.054, -0.1413, -0.4474), (-0.6492, -0.1897, -0.4637), (-1.06, -0.153, -0.3851), (-0.6492, -0.2053, -0.3851), (-1.06, -0.1413, -0.3266), (-0.6492, -0.1897, -0.3066), (-1.06, -0.1082, -0.277), (-0.6492, -0.1452, -0.24), (-1.06, -0.05854, -0.2438), (-0.6492, -0.07857, -0.1954), (-1.06, 9.287e-08, -0.2322), (-0.6492, 9.287e-08, -0.1798), (-1.06, 0.05854, -0.2438), (-0.6492, 0.07857, -0.1954), (-1.06, 0.1082, -0.277), (-0.6492, 0.1452, -0.24), (-1.06, 0.1413, -0.3266), (-0.6492, 0.1897, -0.3066), (-1.06, 0.2053, -0.3851), (-1.06, 0.1897, -0.4664), (-1.081, 0.1452, -0.5294), (-1.096, 0.07857, -0.5716), (-1.101, 9.287e-08, -0.5864), (-1.096, -0.07857, -0.5716), (-1.081, -0.1452, -0.5294), (-1.06, -0.1897, -0.4664), (-1.06, -0.2053, -0.3851), (-1.06, -0.1897, -0.3066), (-1.06, -0.1452, -0.24), (-1.06, -0.07857, -0.1954), (-1.06, 9.287e-08, -0.1798), (-1.06, 0.07857, -0.1954), (-1.06, 0.1452, -0.24), (-1.06, 0.1897, -0.3066), (-0.7261, 0.153, -0.3851), (-0.7261, 0.1413, -0.4437), (-0.7261, 0.1082, -0.4933), (-0.7261, 0.05854, -0.5265), (-0.7261, 9.287e-08, -0.5381), (-0.7261, -0.05854, -0.5265), (-0.7261, -0.1082, -0.4933), (-0.7261, -0.1413, -0.4437), (-0.7261, -0.153, -0.3851), (-0.7261, -0.1413, -0.3266), (-0.7261, -0.1082, -0.277), (-0.7261, -0.05854, -0.2438), (-0.7261, 9.287e-08, -0.2322), (-0.7261, 0.05854, -0.2438), (-0.7261, 0.1082, -0.277), (-0.7261, 0.1413, -0.3266)], [], [(32, 1, 3, 33), (33, 3, 5, 34), (34, 5, 7, 35), (35, 7, 9, 36), (36, 9, 11, 37), (37, 11, 13, 38), (38, 13, 15, 39), (39, 15, 17, 40), (40, 17, 19, 41), (41, 19, 21, 42), (42, 21, 23, 43), (43, 23, 25, 44), (44, 25, 27, 45), (45, 27, 29, 46), (46, 29, 31, 47), (47, 31, 1, 32), (18, 20, 58, 57), (2, 0, 32, 33), (4, 2, 33, 34), (6, 4, 34, 35), (8, 6, 35, 36), (10, 8, 36, 37), (12, 10, 37, 38), (14, 12, 38, 39), (16, 14, 39, 40), (18, 16, 40, 41), (20, 18, 41, 42), (22, 20, 42, 43), (24, 22, 43, 44), (26, 24, 44, 45), (28, 26, 45, 46), (30, 28, 46, 47), (0, 30, 47, 32), (4, 6, 51, 50), (20, 22, 59, 58), (6, 8, 52, 51), (22, 24, 60, 59), (8, 10, 53, 52), (24, 26, 61, 60), (10, 12, 54, 53), (26, 28, 62, 61), (12, 14, 55, 54), (28, 30, 63, 62), (14, 16, 56, 55), (0, 2, 49, 48), (30, 0, 48, 63), (16, 18, 57, 56), (2, 4, 50, 49)])
_uv = me_cylinder_010.uv_layers.new(name='UVMap')
_uv.uv.foreach_set('vector', [1.0, 0.5, 1.0, 1.0, 0.9375, 1.0, 0.9375, 0.5, 0.9375, 0.5, 0.9375, 1.0, 0.875, 1.0, 0.875, 0.5, 0.875, 0.5, 0.875, 1.0, 0.8125, 1.0, 0.8125, 0.5, 0.8125, 0.5, 0.8125, 1.0, 0.75, 1.0, 0.75, 0.5, 0.75, 0.5, 0.75, 1.0, 0.6875, 1.0, 0.6875, 0.5, 0.6875, 0.5, 0.6875, 1.0, 0.625, 1.0, 0.625, 0.5, 0.625, 0.5, 0.625, 1.0, 0.5625, 1.0, 0.5625, 0.5, 0.5625, 0.5, 0.5625, 1.0, 0.5, 1.0, 0.5, 0.5, 0.5, 0.5, 0.5, 1.0, 0.4375, 1.0, 0.4375, 0.5, 0.4375, 0.5, 0.4375, 1.0, 0.375, 1.0, 0.375, 0.5, 0.375, 0.5, 0.375, 1.0, 0.3125, 1.0, 0.3125, 0.5, 0.3125, 0.5, 0.3125, 1.0, 0.25, 1.0, 0.25, 0.5, 0.25, 0.5, 0.25, 1.0, 0.1875, 1.0, 0.1875, 0.5, 0.1875, 0.5, 0.1875, 1.0, 0.125, 1.0, 0.125, 0.5, 0.125, 0.5, 0.125, 1.0, 0.0625, 1.0, 0.0625, 0.5, 0.0625, 0.5, 0.0625, 1.0, 0.0, 1.0, 0.0, 0.5, 0.6816, 0.0848, 0.6236, 0.1236, 0.6236, 0.1236, 0.6816, 0.0848, 0.8184, 0.4152, 0.75, 0.4288, 0.75, 0.49, 0.8418, 0.4717, 0.8764, 0.3764, 0.8184, 0.4152, 0.8418, 0.4717, 0.9197, 0.4197, 0.9152, 0.3184, 0.8764, 0.3764, 0.9197, 0.4197, 0.9717, 0.3418, 0.9288, 0.25, 0.9152, 0.3184, 0.9717, 0.3418, 0.99, 0.25, 0.9152, 0.1816, 0.9288, 0.25, 0.99, 0.25, 0.9717, 0.1582, 0.8764, 0.1236, 0.9152, 0.1816, 0.9717, 0.1582, 0.9197, 0.08029, 0.8184, 0.0848, 0.8764, 0.1236, 0.9197, 0.08029, 0.8418, 0.02827, 0.75, 0.07119, 0.8184, 0.0848, 0.8418, 0.02827, 0.75, 0.01, 0.6816, 0.0848, 0.75, 0.07119, 0.75, 0.01, 0.6582, 0.02827, 0.6236, 0.1236, 0.6816, 0.0848, 0.6582, 0.02827, 0.5803, 0.08029, 0.5848, 0.1816, 0.6236, 0.1236, 0.5803, 0.08029, 0.5283, 0.1582, 0.5712, 0.25, 0.5848, 0.1816, 0.5283, 0.1582, 0.51, 0.25, 0.5848, 0.3184, 0.5712, 0.25, 0.51, 0.25, 0.5283, 0.3418, 0.6236, 0.3764, 0.5848, 0.3184, 0.5283, 0.3418, 0.5803, 0.4197, 0.6816, 0.4152, 0.6236, 0.3764, 0.5803, 0.4197, 0.6582, 0.4717, 0.75, 0.4288, 0.6816, 0.4152, 0.6582, 0.4717, 0.75, 0.49, 0.8764, 0.3764, 0.9152, 0.3184, 0.9152, 0.3184, 0.8764, 0.3764, 0.6236, 0.1236, 0.5848, 0.1816, 0.5848, 0.1816, 0.6236, 0.1236, 0.9152, 0.3184, 0.9288, 0.25, 0.9288, 0.25, 0.9152, 0.3184, 0.5848, 0.1816, 0.5712, 0.25, 0.5712, 0.25, 0.5848, 0.1816, 0.9288, 0.25, 0.9152, 0.1816, 0.9152, 0.1816, 0.9288, 0.25, 0.5712, 0.25, 0.5848, 0.3184, 0.5848, 0.3184, 0.5712, 0.25, 0.9152, 0.1816, 0.8764, 0.1236, 0.8764, 0.1236, 0.9152, 0.1816, 0.5848, 0.3184, 0.6236, 0.3764, 0.6236, 0.3764, 0.5848, 0.3184, 0.8764, 0.1236, 0.8184, 0.0848, 0.8184, 0.0848, 0.8764, 0.1236, 0.6236, 0.3764, 0.6816, 0.4152, 0.6816, 0.4152, 0.6236, 0.3764, 0.8184, 0.0848, 0.75, 0.07119, 0.75, 0.07119, 0.8184, 0.0848, 0.75, 0.4288, 0.8184, 0.4152, 0.8184, 0.4152, 0.75, 0.4288, 0.6816, 0.4152, 0.75, 0.4288, 0.75, 0.4288, 0.6816, 0.4152, 0.75, 0.07119, 0.6816, 0.0848, 0.6816, 0.0848, 0.75, 0.07119, 0.8184, 0.4152, 0.8764, 0.3764, 0.8764, 0.3764, 0.8184, 0.4152])
me_cylinder_010.materials.append(mat_material_001)
me_cylinder_010.materials.append(mat_material_002)
me_cylinder_010.materials.append(mat_material_003)
me_cylinder_010.materials.append(mat_material_004)
me_cylinder_010.materials.append(mat_material_005)
me_cylinder_010.update()
me_cylinder_011 = bpy.data.meshes.new('Cylinder.011')
me_cylinder_011.from_pydata([(0.155, 0.7792, 0.7387), (-1.59e-08, 0.7945, 0.7387), (0.304, 0.734, 0.7387), (0.4414, 0.6606, 0.7387), (0.5618, 0.5618, 0.7387), (0.6606, 0.4414, 0.7387), (0.734, 0.304, 0.7387), (0.7792, 0.155, 0.7387), (0.7945, 3.143e-09, 0.7387), (0.7792, -0.155, 0.7387), (0.734, -0.304, 0.7387), (0.6606, -0.4414, 0.7387), (0.5618, -0.5618, 0.7387), (0.4414, -0.6606, 0.7387), (0.304, -0.734, 0.7387), (0.155, -0.7792, 0.7387), (-1.59e-08, -0.7945, 0.7387), (-0.155, -0.7792, 0.7387), (-0.304, -0.734, 0.7387), (-0.4414, -0.6606, 0.7387), (-0.5618, -0.5618, 0.7387), (-0.6606, -0.4414, 0.7387), (-0.734, -0.304, 0.7387), (-0.7792, -0.155, 0.7387), (-0.7945, 3.143e-09, 0.7387), (-0.7792, 0.155, 0.7387), (-0.734, 0.304, 0.7387), (-0.6606, 0.4414, 0.7387), (-0.5618, 0.5618, 0.7387), (-0.4414, 0.6606, 0.7387), (-0.304, 0.734, 0.7387), (-0.155, 0.7792, 0.7387), (0.08305, 0.4175, 0.642), (0.1308, 0.6576, 0.6891), (-1.392e-08, 0.6705, 0.6891), (-1.211e-08, 0.4257, 0.642), (0.1629, 0.3933, 0.642), (0.2566, 0.6195, 0.6891), (0.2365, 0.354, 0.642), (0.3725, 0.5575, 0.6891), (0.301, 0.301, 0.642), (0.4741, 0.4741, 0.6891), (0.354, 0.2365, 0.642), (0.5575, 0.3725, 0.6891), (0.3933, 0.1629, 0.642), (0.6195, 0.2566, 0.6891), (0.4175, 0.08305, 0.642), (0.6576, 0.1308, 0.6891), (0.4257, -9.313e-10, 0.642), (0.6705, -5.67e-10, 0.6891), (0.4175, -0.08305, 0.642), (0.6576, -0.1308, 0.6891), (0.3933, -0.1629, 0.642), (0.6195, -0.2566, 0.6891), (0.354, -0.2365, 0.642), (0.5575, -0.3725, 0.6891), (0.301, -0.301, 0.642), (0.4741, -0.4741, 0.6891), (0.2365, -0.354, 0.642), (0.3725, -0.5575, 0.6891), (0.1629, -0.3933, 0.642), (0.2566, -0.6195, 0.6891), (0.08305, -0.4175, 0.642), (0.1308, -0.6576, 0.6891), (-1.118e-08, -0.4257, 0.642), (-1.392e-08, -0.6705, 0.6891), (-0.08305, -0.4175, 0.642), (-0.1308, -0.6576, 0.6891), (-0.1629, -0.3933, 0.642), (-0.2566, -0.6195, 0.6891), (-0.2365, -0.354, 0.642), (-0.3725, -0.5575, 0.6891), (-0.301, -0.301, 0.642), (-0.4741, -0.4741, 0.6891), (-0.354, -0.2365, 0.642), (-0.5575, -0.3725, 0.6891), (-0.3933, -0.1629, 0.642), (-0.6195, -0.2566, 0.6891), (-0.4175, -0.08305, 0.642), (-0.6576, -0.1308, 0.6891), (-0.4257, 9.313e-10, 0.642), (-0.6705, -5.67e-10, 0.6891), (-0.4175, 0.08305, 0.642), (-0.6576, 0.1308, 0.6891), (-0.3933, 0.1629, 0.642), (-0.6195, 0.2566, 0.6891), (-0.354, 0.2365, 0.642), (-0.5575, 0.3725, 0.6891), (-0.301, 0.301, 0.642), (-0.4741, 0.4741, 0.6891), (-0.2365, 0.354, 0.642), (-0.3725, 0.5575, 0.6891), (-0.1629, 0.3933, 0.642), (-0.2566, 0.6195, 0.6891), (-0.08305, 0.4175, 0.642), (-0.1308, 0.6576, 0.6891)], [], [(15, 14, 61, 63), (2, 0, 33, 37), (76, 74, 72, 70, 68, 66, 64, 62, 60, 58, 56, 54, 52, 50, 48, 46, 44, 42, 40, 38, 36, 32, 35, 94, 92, 90, 88, 86, 84, 82, 80, 78), (29, 28, 89, 91), (16, 15, 63, 65), (1, 31, 95, 34), (30, 29, 91, 93), (17, 16, 65, 67), (4, 3, 39, 41), (31, 30, 93, 95), (18, 17, 67, 69), (5, 4, 41, 43), (19, 18, 69, 71), (6, 5, 43, 45), (3, 2, 37, 39), (20, 19, 71, 73), (7, 6, 45, 47), (21, 20, 73, 75), (8, 7, 47, 49), (22, 21, 75, 77), (9, 8, 49, 51), (23, 22, 77, 79), (10, 9, 51, 53), (24, 23, 79, 81), (11, 10, 53, 55), (25, 24, 81, 83), (12, 11, 55, 57), (26, 25, 83, 85), (13, 12, 57, 59), (27, 26, 85, 87), (14, 13, 59, 61), (28, 27, 87, 89), (33, 34, 35, 32), (37, 33, 32, 36), (39, 37, 36, 38), (41, 39, 38, 40), (43, 41, 40, 42), (45, 43, 42, 44), (47, 45, 44, 46), (49, 47, 46, 48), (51, 49, 48, 50), (53, 51, 50, 52), (55, 53, 52, 54), (57, 55, 54, 56), (59, 57, 56, 58), (61, 59, 58, 60), (63, 61, 60, 62), (65, 63, 62, 64), (67, 65, 64, 66), (69, 67, 66, 68), (71, 69, 68, 70), (73, 71, 70, 72), (75, 73, 72, 74), (77, 75, 74, 76), (79, 77, 76, 78), (81, 79, 78, 80), (83, 81, 80, 82), (85, 83, 82, 84), (87, 85, 84, 86), (89, 87, 86, 88), (91, 89, 88, 90), (93, 91, 90, 92), (95, 93, 92, 94), (34, 95, 94, 35), (0, 1, 34, 33)])
_uv = me_cylinder_011.uv_layers.new(name='UVMap')
_uv.uv.foreach_set('vector', [0.2919, 0.03953, 0.3321, 0.05174, 0.3321, 0.05174, 0.2919, 0.03953, 0.3321, 0.4483, 0.2919, 0.4605, 0.2919, 0.4605, 0.3321, 0.4483, 0.09729, 0.1867, 0.1126, 0.1582, 0.1331, 0.1331, 0.1582, 0.1126, 0.1867, 0.09729, 0.2178, 0.08788, 0.25, 0.0847, 0.2822, 0.08788, 0.3133, 0.09729, 0.3418, 0.1126, 0.3669, 0.1331, 0.3874, 0.1582, 0.4027, 0.1867, 0.4121, 0.2178, 0.4153, 0.25, 0.4121, 0.2822, 0.4027, 0.3133, 0.3874, 0.3418, 0.3669, 0.3669, 0.3418, 0.3874, 0.3133, 0.4027, 0.2822, 0.4121, 0.25, 0.4153, 0.2178, 0.4121, 0.1867, 0.4027, 0.1582, 0.3874, 0.1331, 0.3669, 0.1126, 0.3418, 0.09729, 0.3133, 0.08788, 0.2822, 0.0847, 0.25, 0.08788, 0.2178, 0.1308, 0.4284, 0.09826, 0.4017, 0.09826, 0.4017, 0.1308, 0.4284, 0.25, 0.0354, 0.2919, 0.03953, 0.2919, 0.03953, 0.25, 0.0354, 0.25, 0.4646, 0.2081, 0.4605, 0.2081, 0.4605, 0.25, 0.4646, 0.1679, 0.4483, 0.1308, 0.4284, 0.1308, 0.4284, 0.1679, 0.4483, 0.2081, 0.03953, 0.25, 0.0354, 0.25, 0.0354, 0.2081, 0.03953, 0.4017, 0.4017, 0.3692, 0.4284, 0.3692, 0.4284, 0.4017, 0.4017, 0.2081, 0.4605, 0.1679, 0.4483, 0.1679, 0.4483, 0.2081, 0.4605, 0.1679, 0.05174, 0.2081, 0.03953, 0.2081, 0.03953, 0.1679, 0.05174, 0.4284, 0.3692, 0.4017, 0.4017, 0.4017, 0.4017, 0.4284, 0.3692, 0.1308, 0.07157, 0.1679, 0.05174, 0.1679, 0.05174, 0.1308, 0.07157, 0.4483, 0.3321, 0.4284, 0.3692, 0.4284, 0.3692, 0.4483, 0.3321, 0.3692, 0.4284, 0.3321, 0.4483, 0.3321, 0.4483, 0.3692, 0.4284, 0.09826, 0.09826, 0.1308, 0.07157, 0.1308, 0.07157, 0.09826, 0.09826, 0.4605, 0.2919, 0.4483, 0.3321, 0.4483, 0.3321, 0.4605, 0.2919, 0.07157, 0.1308, 0.09826, 0.09826, 0.09826, 0.09826, 0.07157, 0.1308, 0.4646, 0.25, 0.4605, 0.2919, 0.4605, 0.2919, 0.4646, 0.25, 0.05174, 0.1679, 0.07157, 0.1308, 0.07157, 0.1308, 0.05174, 0.1679, 0.4605, 0.2081, 0.4646, 0.25, 0.4646, 0.25, 0.4605, 0.2081, 0.03953, 0.2081, 0.05174, 0.1679, 0.05174, 0.1679, 0.03953, 0.2081, 0.4483, 0.1679, 0.4605, 0.2081, 0.4605, 0.2081, 0.4483, 0.1679, 0.0354, 0.25, 0.03953, 0.2081, 0.03953, 0.2081, 0.0354, 0.25, 0.4284, 0.1308, 0.4483, 0.1679, 0.4483, 0.1679, 0.4284, 0.1308, 0.03953, 0.2919, 0.0354, 0.25, 0.0354, 0.25, 0.03953, 0.2919, 0.4017, 0.09826, 0.4284, 0.1308, 0.4284, 0.1308, 0.4017, 0.09826, 0.05174, 0.3321, 0.03953, 0.2919, 0.03953, 0.2919, 0.05174, 0.3321, 0.3692, 0.07157, 0.4017, 0.09826, 0.4017, 0.09826, 0.3692, 0.07157, 0.07157, 0.3692, 0.05174, 0.3321, 0.05174, 0.3321, 0.07157, 0.3692, 0.3321, 0.05174, 0.3692, 0.07157, 0.3692, 0.07157, 0.3321, 0.05174, 0.09826, 0.4017, 0.07157, 0.3692, 0.07157, 0.3692, 0.09826, 0.4017, 0.2919, 0.4605, 0.25, 0.4646, 0.25, 0.4153, 0.2822, 0.4121, 0.3321, 0.4483, 0.2919, 0.4605, 0.2822, 0.4121, 0.3133, 0.4027, 0.3692, 0.4284, 0.3321, 0.4483, 0.3133, 0.4027, 0.3418, 0.3874, 0.4017, 0.4017, 0.3692, 0.4284, 0.3418, 0.3874, 0.3669, 0.3669, 0.4284, 0.3692, 0.4017, 0.4017, 0.3669, 0.3669, 0.3874, 0.3418, 0.4483, 0.3321, 0.4284, 0.3692, 0.3874, 0.3418, 0.4027, 0.3133, 0.4605, 0.2919, 0.4483, 0.3321, 0.4027, 0.3133, 0.4121, 0.2822, 0.4646, 0.25, 0.4605, 0.2919, 0.4121, 0.2822, 0.4153, 0.25, 0.4605, 0.2081, 0.4646, 0.25, 0.4153, 0.25, 0.4121, 0.2178, 0.4483, 0.1679, 0.4605, 0.2081, 0.4121, 0.2178, 0.4027, 0.1867, 0.4284, 0.1308, 0.4483, 0.1679, 0.4027, 0.1867, 0.3874, 0.1582, 0.4017, 0.09826, 0.4284, 0.1308, 0.3874, 0.1582, 0.3669, 0.1331, 0.3692, 0.07157, 0.4017, 0.09826, 0.3669, 0.1331, 0.3418, 0.1126, 0.3321, 0.05174, 0.3692, 0.07157, 0.3418, 0.1126, 0.3133, 0.09729, 0.2919, 0.03953, 0.3321, 0.05174, 0.3133, 0.09729, 0.2822, 0.08788, 0.25, 0.0354, 0.2919, 0.03953, 0.2822, 0.08788, 0.25, 0.0847, 0.2081, 0.03953, 0.25, 0.0354, 0.25, 0.0847, 0.2178, 0.08788, 0.1679, 0.05174, 0.2081, 0.03953, 0.2178, 0.08788, 0.1867, 0.09729, 0.1308, 0.07157, 0.1679, 0.05174, 0.1867, 0.09729, 0.1582, 0.1126, 0.09826, 0.09826, 0.1308, 0.07157, 0.1582, 0.1126, 0.1331, 0.1331, 0.07157, 0.1308, 0.09826, 0.09826, 0.1331, 0.1331, 0.1126, 0.1582, 0.05174, 0.1679, 0.07157, 0.1308, 0.1126, 0.1582, 0.09729, 0.1867, 0.03953, 0.2081, 0.05174, 0.1679, 0.09729, 0.1867, 0.08788, 0.2178, 0.0354, 0.25, 0.03953, 0.2081, 0.08788, 0.2178, 0.0847, 0.25, 0.03953, 0.2919, 0.0354, 0.25, 0.0847, 0.25, 0.08788, 0.2822, 0.05174, 0.3321, 0.03953, 0.2919, 0.08788, 0.2822, 0.09729, 0.3133, 0.07157, 0.3692, 0.05174, 0.3321, 0.09729, 0.3133, 0.1126, 0.3418, 0.09826, 0.4017, 0.07157, 0.3692, 0.1126, 0.3418, 0.1331, 0.3669, 0.1308, 0.4284, 0.09826, 0.4017, 0.1331, 0.3669, 0.1582, 0.3874, 0.1679, 0.4483, 0.1308, 0.4284, 0.1582, 0.3874, 0.1867, 0.4027, 0.2081, 0.4605, 0.1679, 0.4483, 0.1867, 0.4027, 0.2178, 0.4121, 0.25, 0.4646, 0.2081, 0.4605, 0.2178, 0.4121, 0.25, 0.4153, 0.2919, 0.4605, 0.25, 0.4646, 0.25, 0.4646, 0.2919, 0.4605])
me_cylinder_011.materials.append(mat_material_001)
me_cylinder_011.materials.append(mat_material_002)
me_cylinder_011.materials.append(mat_material_003)
me_cylinder_011.materials.append(mat_material_004)
me_cylinder_011.materials.append(mat_material_005)
me_cylinder_011.update()
me_cylinder_012 = bpy.data.meshes.new('Cylinder.012')
me_cylinder_012.from_pydata([(0.155, 0.7792, 0.7387), (-1.59e-08, 0.7945, 0.7387), (0.304, 0.734, 0.7387), (0.4414, 0.6606, 0.7387), (0.5618, 0.5618, 0.7387), (0.6606, 0.4414, 0.7387), (0.734, 0.304, 0.7387), (0.7792, 0.155, 0.7387), (0.7945, 3.143e-09, 0.7387), (0.7792, -0.155, 0.7387), (0.734, -0.304, 0.7387), (0.6606, -0.4414, 0.7387), (0.5618, -0.5618, 0.7387), (0.4414, -0.6606, 0.7387), (0.304, -0.734, 0.7387), (0.155, -0.7792, 0.7387), (-1.59e-08, -0.7945, 0.7387), (-0.155, -0.7792, 0.7387), (-0.304, -0.734, 0.7387), (-0.4414, -0.6606, 0.7387), (-0.5618, -0.5618, 0.7387), (-0.6606, -0.4414, 0.7387), (-0.734, -0.304, 0.7387), (-0.7792, -0.155, 0.7387), (-0.7945, 3.143e-09, 0.7387), (-0.7792, 0.155, 0.7387), (-0.734, 0.304, 0.7387), (-0.6606, 0.4414, 0.7387), (-0.5618, 0.5618, 0.7387), (-0.4414, 0.6606, 0.7387), (-0.304, 0.734, 0.7387), (-0.155, 0.7792, 0.7387), (0.1733, 0.8715, 0.7387), (-1.626e-08, 0.8885, 0.7387), (0.34, 0.8209, 0.7387), (0.4936, 0.7388, 0.7387), (0.6283, 0.6283, 0.7387), (0.7388, 0.4936, 0.7387), (0.8209, 0.34, 0.7387), (0.8715, 0.1733, 0.7387), (0.8885, 2.791e-09, 0.7387), (0.8715, -0.1733, 0.7387), (0.8209, -0.34, 0.7387), (0.7388, -0.4936, 0.7387), (0.6283, -0.6283, 0.7387), (0.4936, -0.7388, 0.7387), (0.34, -0.8209, 0.7387), (0.1733, -0.8715, 0.7387), (-1.626e-08, -0.8885, 0.7387), (-0.1733, -0.8715, 0.7387), (-0.34, -0.8209, 0.7387), (-0.4936, -0.7388, 0.7387), (-0.6283, -0.6283, 0.7387), (-0.7388, -0.4936, 0.7387), (-0.8209, -0.34, 0.7387), (-0.8715, -0.1733, 0.7387), (-0.8885, 2.791e-09, 0.7387), (-0.8715, 0.1733, 0.7387), (-0.8209, 0.34, 0.7387), (-0.7388, 0.4936, 0.7387), (-0.6283, 0.6283, 0.7387), (-0.4936, 0.7388, 0.7387), (-0.34, 0.8209, 0.7387), (-0.1733, 0.8715, 0.7387), (0.155, 0.7792, 0.8164), (-1.671e-08, 0.7945, 0.8164), (0.4414, 0.6606, 0.8164), (0.304, 0.734, 0.8164), (0.6606, 0.4414, 0.8164), (0.5618, 0.5618, 0.8164), (0.7792, 0.155, 0.8164), (0.734, 0.304, 0.8164), (0.7792, -0.155, 0.8164), (0.7945, 3.143e-09, 0.8164), (0.6606, -0.4414, 0.8164), (0.734, -0.304, 0.8164), (0.4414, -0.6606, 0.8164), (0.5618, -0.5618, 0.8164), (0.155, -0.7792, 0.8164), (0.304, -0.734, 0.8164), (-0.155, -0.7792, 0.8164), (-1.671e-08, -0.7945, 0.8164), (-0.4414, -0.6606, 0.8164), (-0.304, -0.734, 0.8164), (-0.6606, -0.4414, 0.8164), (-0.5618, -0.5618, 0.8164), (-0.7792, -0.155, 0.8164), (-0.734, -0.304, 0.8164), (-0.7792, 0.155, 0.8164), (-0.7945, 3.143e-09, 0.8164), (-0.6606, 0.4414, 0.8164), (-0.734, 0.304, 0.8164), (-0.4414, 0.6606, 0.8164), (-0.5618, 0.5618, 0.8164), (-0.155, 0.7792, 0.8164), (-0.304, 0.734, 0.8164), (0.1571, 0.7896, 0.8164), (-1.675e-08, 0.8051, 0.8164), (0.4473, 0.6694, 0.8164), (0.3081, 0.7438, 0.8164), (0.6694, 0.4473, 0.8164), (0.5693, 0.5693, 0.8164), (0.7896, 0.1571, 0.8164), (0.7438, 0.3081, 0.8164), (0.7896, -0.1571, 0.8164), (0.8051, 3.104e-09, 0.8164), (0.6694, -0.4473, 0.8164), (0.7438, -0.3081, 0.8164), (0.4473, -0.6694, 0.8164), (0.5693, -0.5693, 0.8164), (0.1571, -0.7896, 0.8164), (0.3081, -0.7438, 0.8164), (-0.1571, -0.7896, 0.8164), (-1.675e-08, -0.8051, 0.8164), (-0.4473, -0.6694, 0.8164), (-0.3081, -0.7438, 0.8164), (-0.6694, -0.4473, 0.8164), (-0.5693, -0.5693, 0.8164), (-0.7896, -0.1571, 0.8164), (-0.7438, -0.3081, 0.8164), (-0.7896, 0.1571, 0.8164), (-0.8051, 3.104e-09, 0.8164), (-0.6694, 0.4473, 0.8164), (-0.7438, 0.3081, 0.8164), (-0.4473, 0.6694, 0.8164), (-0.5693, 0.5693, 0.8164), (-0.1571, 0.7896, 0.8164), (-0.3081, 0.7438, 0.8164)], [], [(8, 9, 72, 73), (42, 10, 75, 107), (33, 1, 65, 97), (123, 58, 26, 91), (6, 7, 70, 71), (40, 8, 73, 105), (121, 56, 24, 89), (4, 5, 68, 69), (30, 31, 94, 95), (38, 6, 71, 103), (119, 54, 22, 87), (64, 0, 32, 96), (66, 3, 35, 98), (68, 5, 37, 100), (70, 7, 39, 102), (72, 9, 41, 104), (74, 11, 43, 106), (13, 45, 108, 76), (15, 47, 110, 78), (17, 49, 112, 80), (19, 51, 114, 82), (21, 53, 116, 84), (23, 55, 118, 86), (25, 57, 120, 88), (27, 59, 122, 90), (92, 29, 61, 124), (94, 31, 63, 126), (125, 60, 28, 93), (34, 2, 67, 99), (77, 76, 108, 109), (71, 70, 102, 103), (10, 11, 74, 75), (62, 30, 95, 127), (36, 4, 69, 101), (79, 78, 110, 111), (73, 72, 104, 105), (12, 13, 76, 77), (81, 80, 112, 113), (75, 74, 106, 107), (14, 15, 78, 79), (83, 82, 114, 115), (16, 17, 80, 81), (85, 84, 116, 117), (18, 19, 82, 83), (44, 12, 77, 109), (87, 86, 118, 119), (20, 21, 84, 85), (111, 46, 14, 79), (89, 88, 120, 121), (22, 23, 86, 87), (113, 48, 16, 81), (91, 90, 122, 123), (65, 64, 96, 97), (24, 25, 88, 89), (115, 50, 18, 83), (93, 92, 124, 125), (67, 66, 98, 99), (26, 27, 90, 91), (1, 0, 64, 65), (117, 52, 20, 85), (95, 94, 126, 127), (69, 68, 100, 101), (28, 29, 92, 93), (2, 3, 66, 67), (32, 33, 97, 96), (35, 34, 99, 98), (37, 36, 101, 100), (39, 38, 103, 102), (41, 40, 105, 104), (43, 42, 107, 106), (45, 44, 109, 108), (47, 46, 111, 110), (49, 48, 113, 112), (51, 50, 115, 114), (53, 52, 117, 116), (55, 54, 119, 118), (57, 56, 121, 120), (59, 58, 123, 122), (61, 60, 125, 124), (63, 62, 127, 126)])
_uv = me_cylinder_012.uv_layers.new(name='UVMap')
_uv.uv.foreach_set('vector', [0.4646, 0.25, 0.4605, 0.2081, 0.4605, 0.2081, 0.4646, 0.25, 0.4717, 0.1582, 0.4483, 0.1679, 0.4483, 0.1679, 0.4509, 0.1668, 0.25, 0.49, 0.25, 0.4646, 0.25, 0.4646, 0.25, 0.4675, 0.0491, 0.3332, 0.02827, 0.3418, 0.05174, 0.3321, 0.05174, 0.3321, 0.4483, 0.3321, 0.4605, 0.2919, 0.4605, 0.2919, 0.4483, 0.3321, 0.49, 0.25, 0.4646, 0.25, 0.4646, 0.25, 0.4675, 0.25, 0.03255, 0.25, 0.01, 0.25, 0.0354, 0.25, 0.0354, 0.25, 0.4017, 0.4017, 0.4284, 0.3692, 0.4284, 0.3692, 0.4017, 0.4017, 0.1679, 0.4483, 0.2081, 0.4605, 0.2081, 0.4605, 0.1679, 0.4483, 0.4717, 0.3418, 0.4483, 0.3321, 0.4483, 0.3321, 0.4509, 0.3332, 0.0491, 0.1668, 0.02827, 0.1582, 0.05174, 0.1679, 0.05174, 0.1679, 0.2919, 0.4605, 0.2919, 0.4605, 0.2968, 0.4854, 0.2924, 0.4633, 0.3692, 0.4284, 0.3692, 0.4284, 0.3833, 0.4496, 0.3708, 0.4308, 0.4284, 0.3692, 0.4284, 0.3692, 0.4496, 0.3833, 0.4308, 0.3708, 0.4605, 0.2919, 0.4605, 0.2919, 0.4854, 0.2968, 0.4633, 0.2924, 0.4605, 0.2081, 0.4605, 0.2081, 0.4854, 0.2032, 0.4633, 0.2076, 0.4284, 0.1308, 0.4284, 0.1308, 0.4496, 0.1167, 0.4308, 0.1292, 0.3692, 0.07157, 0.3833, 0.05045, 0.3708, 0.06919, 0.3692, 0.07157, 0.2919, 0.03953, 0.2968, 0.01461, 0.2924, 0.03672, 0.2919, 0.03953, 0.2081, 0.03953, 0.2032, 0.01461, 0.2076, 0.03672, 0.2081, 0.03953, 0.1308, 0.07157, 0.1167, 0.05045, 0.1292, 0.06919, 0.1308, 0.07157, 0.07157, 0.1308, 0.05045, 0.1167, 0.06919, 0.1292, 0.07157, 0.1308, 0.03953, 0.2081, 0.01461, 0.2032, 0.03672, 0.2076, 0.03953, 0.2081, 0.03953, 0.2919, 0.01461, 0.2968, 0.03672, 0.2924, 0.03953, 0.2919, 0.07157, 0.3692, 0.05045, 0.3833, 0.06919, 0.3708, 0.07157, 0.3692, 0.1308, 0.4284, 0.1308, 0.4284, 0.1167, 0.4496, 0.1292, 0.4308, 0.2081, 0.4605, 0.2081, 0.4605, 0.2032, 0.4854, 0.2076, 0.4633, 0.09624, 0.4038, 0.08029, 0.4197, 0.09826, 0.4017, 0.09826, 0.4017, 0.3418, 0.4717, 0.3321, 0.4483, 0.3321, 0.4483, 0.3332, 0.4509, 0.4017, 0.09826, 0.3692, 0.07157, 0.3708, 0.06919, 0.4038, 0.09624, 0.4483, 0.3321, 0.4605, 0.2919, 0.4633, 0.2924, 0.4509, 0.3332, 0.4483, 0.1679, 0.4284, 0.1308, 0.4284, 0.1308, 0.4483, 0.1679, 0.1582, 0.4717, 0.1679, 0.4483, 0.1679, 0.4483, 0.1668, 0.4509, 0.4197, 0.4197, 0.4017, 0.4017, 0.4017, 0.4017, 0.4038, 0.4038, 0.3321, 0.05174, 0.2919, 0.03953, 0.2924, 0.03672, 0.3332, 0.0491, 0.4646, 0.25, 0.4605, 0.2081, 0.4633, 0.2076, 0.4675, 0.25, 0.4017, 0.09826, 0.3692, 0.07157, 0.3692, 0.07157, 0.4017, 0.09826, 0.25, 0.0354, 0.2081, 0.03953, 0.2076, 0.03672, 0.25, 0.03255, 0.4483, 0.1679, 0.4284, 0.1308, 0.4308, 0.1292, 0.4509, 0.1668, 0.3321, 0.05174, 0.2919, 0.03953, 0.2919, 0.03953, 0.3321, 0.05174, 0.1679, 0.05174, 0.1308, 0.07157, 0.1292, 0.06919, 0.1668, 0.0491, 0.25, 0.0354, 0.2081, 0.03953, 0.2081, 0.03953, 0.25, 0.0354, 0.09826, 0.09826, 0.07157, 0.1308, 0.06919, 0.1292, 0.09624, 0.09624, 0.1679, 0.05174, 0.1308, 0.07157, 0.1308, 0.07157, 0.1679, 0.05174, 0.4197, 0.08029, 0.4017, 0.09826, 0.4017, 0.09826, 0.4038, 0.09624, 0.05174, 0.1679, 0.03953, 0.2081, 0.03672, 0.2076, 0.0491, 0.1668, 0.09826, 0.09826, 0.07157, 0.1308, 0.07157, 0.1308, 0.09826, 0.09826, 0.3332, 0.0491, 0.3418, 0.02827, 0.3321, 0.05174, 0.3321, 0.05174, 0.0354, 0.25, 0.03953, 0.2919, 0.03672, 0.2924, 0.03255, 0.25, 0.05174, 0.1679, 0.03953, 0.2081, 0.03953, 0.2081, 0.05174, 0.1679, 0.25, 0.03255, 0.25, 0.01, 0.25, 0.0354, 0.25, 0.0354, 0.05174, 0.3321, 0.07157, 0.3692, 0.06919, 0.3708, 0.0491, 0.3332, 0.25, 0.4646, 0.2919, 0.4605, 0.2924, 0.4633, 0.25, 0.4675, 0.0354, 0.25, 0.03953, 0.2919, 0.03953, 0.2919, 0.0354, 0.25, 0.1668, 0.0491, 0.1582, 0.02827, 0.1679, 0.05174, 0.1679, 0.05174, 0.09826, 0.4017, 0.1308, 0.4284, 0.1292, 0.4308, 0.09624, 0.4038, 0.3321, 0.4483, 0.3692, 0.4284, 0.3708, 0.4308, 0.3332, 0.4509, 0.05174, 0.3321, 0.07157, 0.3692, 0.07157, 0.3692, 0.05174, 0.3321, 0.25, 0.4646, 0.2919, 0.4605, 0.2919, 0.4605, 0.25, 0.4646, 0.09624, 0.09624, 0.08029, 0.08029, 0.09826, 0.09826, 0.09826, 0.09826, 0.1679, 0.4483, 0.2081, 0.4605, 0.2076, 0.4633, 0.1668, 0.4509, 0.4017, 0.4017, 0.4284, 0.3692, 0.4308, 0.3708, 0.4038, 0.4038, 0.09826, 0.4017, 0.1308, 0.4284, 0.1308, 0.4284, 0.09826, 0.4017, 0.3321, 0.4483, 0.3692, 0.4284, 0.3692, 0.4284, 0.3321, 0.4483, 0.2968, 0.4854, 0.25, 0.49, 0.25, 0.4675, 0.2924, 0.4633, 0.3833, 0.4496, 0.3418, 0.4717, 0.3332, 0.4509, 0.3708, 0.4308, 0.4496, 0.3833, 0.4197, 0.4197, 0.4038, 0.4038, 0.4308, 0.3708, 0.4854, 0.2968, 0.4717, 0.3418, 0.4509, 0.3332, 0.4633, 0.2924, 0.4854, 0.2032, 0.49, 0.25, 0.4675, 0.25, 0.4633, 0.2076, 0.4496, 0.1167, 0.4717, 0.1582, 0.4509, 0.1668, 0.4308, 0.1292, 0.3833, 0.05045, 0.4197, 0.08029, 0.4038, 0.09624, 0.3708, 0.06919, 0.2968, 0.01461, 0.3418, 0.02827, 0.3332, 0.0491, 0.2924, 0.03672, 0.2032, 0.01461, 0.25, 0.01, 0.25, 0.03255, 0.2076, 0.03672, 0.1167, 0.05045, 0.1582, 0.02827, 0.1668, 0.0491, 0.1292, 0.06919, 0.05045, 0.1167, 0.08029, 0.08029, 0.09624, 0.09624, 0.06919, 0.1292, 0.01461, 0.2032, 0.02827, 0.1582, 0.0491, 0.1668, 0.03672, 0.2076, 0.01461, 0.2968, 0.01, 0.25, 0.03255, 0.25, 0.03672, 0.2924, 0.05045, 0.3833, 0.02827, 0.3418, 0.0491, 0.3332, 0.06919, 0.3708, 0.1167, 0.4496, 0.08029, 0.4197, 0.09624, 0.4038, 0.1292, 0.4308, 0.2032, 0.4854, 0.1582, 0.4717, 0.1668, 0.4509, 0.2076, 0.4633])
me_cylinder_012.materials.append(mat_material_001)
me_cylinder_012.materials.append(mat_material_002)
me_cylinder_012.materials.append(mat_material_003)
me_cylinder_012.materials.append(mat_material_004)
me_cylinder_012.materials.append(mat_material_005)
me_cylinder_012.update()

# ---- objects
ob_x = bpy.data.objects.new('Основа', me_cylinder_004)
ob_x_1 = bpy.data.objects.new('Место для Пил', me_cylinder_006)
ob_x_2 = bpy.data.objects.new('Внутренний Глазок', me_cylinder_007)
ob_x_3 = bpy.data.objects.new('Антенна Верх', me_cylinder_008)
ob_x_4 = bpy.data.objects.new('Антенна Низ', me_cylinder_009)
ob_x_5 = bpy.data.objects.new('Глазок', me_cylinder_010)
ob_x_6 = bpy.data.objects.new('Подложка Внизу', me_cylinder_011)
ob_x_7 = bpy.data.objects.new('Шипы', me_cylinder_012)

# ---- transforms, parenting, visibility, modifiers, constraints
ob_x.location = (0.0, 0.0, 0.3061)
ob_x.rotation_euler = (-0.0, 3.142, -0.0)
ob_x_1.location = (0.0, 0.0, 0.3061)
ob_x_1.rotation_euler = (-0.0, 3.142, -0.0)
ob_x_2.location = (0.0, 0.0, 0.3061)
ob_x_2.rotation_euler = (-0.0, 3.142, -0.0)
ob_x_3.location = (0.0, 0.0, 0.3061)
ob_x_3.rotation_euler = (-0.0, 3.142, -0.0)
ob_x_4.location = (0.0, 0.0, 0.3061)
ob_x_4.rotation_euler = (-0.0, 3.142, -0.0)
ob_x_5.location = (0.0, 0.0, 0.3061)
ob_x_5.rotation_euler = (-0.0, 3.142, -0.0)
ob_x_6.location = (0.0, 0.0, 0.3061)
ob_x_6.rotation_euler = (-0.0, 3.142, -0.0)
ob_x_7.location = (0.0, 0.0, 0.3061)
ob_x_7.rotation_euler = (-0.0, 3.142, -0.0)

# ---- collection membership
col_collection.objects.link(ob_x)
col_collection.objects.link(ob_x_1)
col_collection.objects.link(ob_x_2)
col_collection.objects.link(ob_x_3)
col_collection.objects.link(ob_x_4)
col_collection.objects.link(ob_x_5)
col_collection.objects.link(ob_x_6)
col_collection.objects.link(ob_x_7)

# ---- scene / render settings (as saved in the file)
scene.frame_start = 1; scene.frame_end = 250; scene.frame_set(1)
scene.render.engine = 'BLENDER_EEVEE_NEXT'
bpy.context.view_layer.update()

# ---- added for rendering (the .blend has no active camera and no usable light): camera, sun
cam_auto = bpy.data.cameras.new('AutoCamera')
cam_auto.lens = 50.0
cam_auto.sensor_width = 36.0
cam_auto.clip_end = 1000.0
ob_auto_camera = bpy.data.objects.new('AutoCamera', cam_auto)
scene.collection.objects.link(ob_auto_camera)
ob_auto_camera.location = (3.26769, -3.8608, 3.02259)
ob_auto_camera.rotation_euler = (1.09748, -7.21219e-08, 0.694738)
scene.camera = ob_auto_camera
light_auto_sun = bpy.data.lights.new('AutoSun', 'SUN')
light_auto_sun.energy = 3.0
light_auto_sun.angle = 0.0523599
ob_auto_sun = bpy.data.objects.new('AutoSun', light_auto_sun)
scene.collection.objects.link(ob_auto_sun)
ob_auto_sun.rotation_euler = (0.872665, 0.174533, 0.523599)
bpy.context.view_layer.update()
